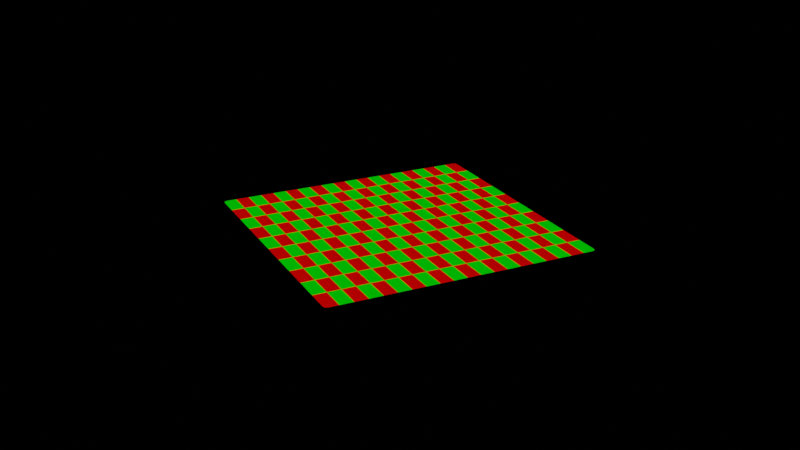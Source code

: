 # Source: CheckerProjection.blend  (saved by Blender 2.92.15; exported with 4.5.12 LTS)
import bpy
from mathutils import Matrix  # noqa: F401  (used for matrix-valued properties, if any)

bpy.ops.wm.read_factory_settings(use_empty=True)
scene = bpy.context.scene
scene.name = 'Scene'

# ---- collections
col_collection = bpy.data.collections.new('Collection'); scene.collection.children.link(col_collection)

# ---- materials (node trees are filled in below, after node groups)
mat_texture_shader_005 = bpy.data.materials.new('texture_shader.005')

# ---- material node trees
mat_texture_shader_005.use_nodes = True; mat_texture_shader_005.node_tree.nodes.clear()
_N = mat_texture_shader_005.node_tree.nodes; _L = mat_texture_shader_005.node_tree.links
n0 = _N.new('ShaderNodeBsdfPrincipled'); n0.name = 'Principled BSDF'; n0.location = (1800, 300)
n0.distribution = 'GGX'
n0.subsurface_method = 'BURLEY'
n0.inputs[1].default_value = 1.0
n0.inputs[3].default_value = 1.45
n0.inputs[28].default_value = 0.5
n1 = _N.new('ShaderNodeOutputMaterial'); n1.name = 'Material Output'; n1.location = (2100, 200)
n2 = _N.new('ShaderNodeTexCoord'); n2.name = 'Texture Coordinate'; n2.location = (1500, 250)
n3 = _N.new('ShaderNodeVectorMath'); n3.name = 'Vector Math'; n3.location = (0, 0)
n3.operation = 'MULTIPLY'
n3.inputs[1].default_value = (2.0, 1.0, 0.0)
n4 = _N.new('ShaderNodeTexChecker'); n4.name = 'Checker Texture'; n4.location = (1200, 250)
n4.inputs[1].default_value = (1.0, 0.0, 0.0, 1.0)
n4.inputs[2].default_value = (0.0, 1.0, 0.0, 1.0)
n4.inputs[3].default_value = 10.0
_L.new(n2.outputs[0], n3.inputs[0])
_L.new(n3.outputs[0], n4.inputs[0])
_L.new(n4.outputs[0], n0.inputs[27])
_L.new(n0.outputs[0], n1.inputs[0])
n1.is_active_output = True

# ---- world
world_world = bpy.data.worlds.new('World'); scene.world = world_world
world_world.use_nodes = True; world_world.node_tree.nodes.clear()
_N = world_world.node_tree.nodes; _L = world_world.node_tree.links
n0 = _N.new('ShaderNodeOutputWorld'); n0.name = 'World Output'; n0.location = (300, 300)
n1 = _N.new('ShaderNodeBackground'); n1.name = 'Background'; n1.location = (10, 300)
n1.inputs[0].default_value = (0.0, 0.0, 0.0, 1.0)
_L.new(n1.outputs[0], n0.inputs[0])
n0.is_active_output = True
world_world.color = (0.05088, 0.05088, 0.05088)
world_world.use_sun_shadow = False
world_world.sun_shadow_jitter_overblur = 0.0

# ---- cameras
cam_camera_001 = bpy.data.cameras.new('Camera.001')

# ---- lights
light_sun = bpy.data.lights.new('Sun', 'SUN')
light_sun.transmission_factor = 0.0
light_sun.energy = 1.0
light_sun.shadow_soft_size = 0.125

# ---- meshes
me_new_mesh_002 = bpy.data.meshes.new('new_mesh.002')
me_new_mesh_002.from_pydata([(-1.0, -1.0, 0.0), (-1.0, -0.95, 0.0), (-1.0, -0.9, 0.0), (-1.0, -0.85, 0.0), (-1.0, -0.8, 0.0), (-1.0, -0.75, 0.0), (-1.0, -0.7, 0.0), (-1.0, -0.65, 0.0), (-1.0, -0.6, 0.0), (-1.0, -0.55, 0.0), (-1.0, -0.5, 0.0), (-1.0, -0.45, 0.0), (-1.0, -0.4, 0.0), (-1.0, -0.35, 0.0), (-1.0, -0.3, 0.0), (-1.0, -0.25, 0.0), (-1.0, -0.2, 0.0), (-1.0, -0.15, 0.0), (-1.0, -0.1, 0.0), (-1.0, -0.05, 0.0), (-1.0, 0.0, 0.0), (-1.0, 0.05, 0.0), (-1.0, 0.1, 0.0), (-1.0, 0.15, 0.0), (-1.0, 0.2, 0.0), (-1.0, 0.25, 0.0), (-1.0, 0.3, 0.0), (-1.0, 0.35, 0.0), (-1.0, 0.4, 0.0), (-1.0, 0.45, 0.0), (-1.0, 0.5, 0.0), (-1.0, 0.55, 0.0), (-1.0, 0.6, 0.0), (-1.0, 0.65, 0.0), (-1.0, 0.7, 0.0), (-1.0, 0.75, 0.0), (-1.0, 0.8, 0.0), (-1.0, 0.85, 0.0), (-1.0, 0.9, 0.0), (-1.0, 0.95, 0.0), (-1.0, 1.0, 0.0), (-0.95, -1.0, 0.0), (-0.95, -0.95, 0.0), (-0.95, -0.9, 0.0), (-0.95, -0.85, 0.0), (-0.95, -0.8, 0.0), (-0.95, -0.75, 0.0), (-0.95, -0.7, 0.0), (-0.95, -0.65, 0.0), (-0.95, -0.6, 0.0), (-0.95, -0.55, 0.0), (-0.95, -0.5, 0.0), (-0.95, -0.45, 0.0), (-0.95, -0.4, 0.0), (-0.95, -0.35, 0.0), (-0.95, -0.3, 0.0), (-0.95, -0.25, 0.0), (-0.95, -0.2, 0.0), (-0.95, -0.15, 0.0), (-0.95, -0.1, 0.0), (-0.95, -0.05, 0.0), (-0.95, 0.0, 0.0), (-0.95, 0.05, 0.0), (-0.95, 0.1, 0.0), (-0.95, 0.15, 0.0), (-0.95, 0.2, 0.0), (-0.95, 0.25, 0.0), (-0.95, 0.3, 0.0), (-0.95, 0.35, 0.0), (-0.95, 0.4, 0.0), (-0.95, 0.45, 0.0), (-0.95, 0.5, 0.0), (-0.95, 0.55, 0.0), (-0.95, 0.6, 0.0), (-0.95, 0.65, 0.0), (-0.95, 0.7, 0.0), (-0.95, 0.75, 0.0), (-0.95, 0.8, 0.0), (-0.95, 0.85, 0.0), (-0.95, 0.9, 0.0), (-0.95, 0.95, 0.0), (-0.95, 1.0, 0.0), (-0.9, -1.0, 0.0), (-0.9, -0.95, 0.0), (-0.9, -0.9, 0.0), (-0.9, -0.85, 0.0), (-0.9, -0.8, 0.0), (-0.9, -0.75, 0.0), (-0.9, -0.7, 0.0), (-0.9, -0.65, 0.0), (-0.9, -0.6, 0.0), (-0.9, -0.55, 0.0), (-0.9, -0.5, 0.0), (-0.9, -0.45, 0.0), (-0.9, -0.4, 0.0), (-0.9, -0.35, 0.0), (-0.9, -0.3, 0.0), (-0.9, -0.25, 0.0), (-0.9, -0.2, 0.0), (-0.9, -0.15, 0.0), (-0.9, -0.1, 0.0), (-0.9, -0.05, 0.0), (-0.9, 0.0, 0.0), (-0.9, 0.05, 0.0), (-0.9, 0.1, 0.0), (-0.9, 0.15, 0.0), (-0.9, 0.2, 0.0), (-0.9, 0.25, 0.0), (-0.9, 0.3, 0.0), (-0.9, 0.35, 0.0), (-0.9, 0.4, 0.0), (-0.9, 0.45, 0.0), (-0.9, 0.5, 0.0), (-0.9, 0.55, 0.0), (-0.9, 0.6, 0.0), (-0.9, 0.65, 0.0), (-0.9, 0.7, 0.0), (-0.9, 0.75, 0.0), (-0.9, 0.8, 0.0), (-0.9, 0.85, 0.0), (-0.9, 0.9, 0.0), (-0.9, 0.95, 0.0), (-0.9, 1.0, 0.0), (-0.85, -1.0, 0.0), (-0.85, -0.95, 0.0), (-0.85, -0.9, 0.0), (-0.85, -0.85, 0.0), (-0.85, -0.8, 0.0), (-0.85, -0.75, 0.0), (-0.85, -0.7, 0.0), (-0.85, -0.65, 0.0), (-0.85, -0.6, 0.0), (-0.85, -0.55, 0.0), (-0.85, -0.5, 0.0), (-0.85, -0.45, 0.0), (-0.85, -0.4, 0.0), (-0.85, -0.35, 0.0), (-0.85, -0.3, 0.0), (-0.85, -0.25, 0.0), (-0.85, -0.2, 0.0), (-0.85, -0.15, 0.0), (-0.85, -0.1, 0.0), (-0.85, -0.05, 0.0), (-0.85, 0.0, 0.0), (-0.85, 0.05, 0.0), (-0.85, 0.1, 0.0), (-0.85, 0.15, 0.0), (-0.85, 0.2, 0.0), (-0.85, 0.25, 0.0), (-0.85, 0.3, 0.0), (-0.85, 0.35, 0.0), (-0.85, 0.4, 0.0), (-0.85, 0.45, 0.0), (-0.85, 0.5, 0.0), (-0.85, 0.55, 0.0), (-0.85, 0.6, 0.0), (-0.85, 0.65, 0.0), (-0.85, 0.7, 0.0), (-0.85, 0.75, 0.0), (-0.85, 0.8, 0.0), (-0.85, 0.85, 0.0), (-0.85, 0.9, 0.0), (-0.85, 0.95, 0.0), (-0.85, 1.0, 0.0), (-0.8, -1.0, 0.0), (-0.8, -0.95, 0.0), (-0.8, -0.9, 0.0), (-0.8, -0.85, 0.0), (-0.8, -0.8, 0.0), (-0.8, -0.75, 0.0), (-0.8, -0.7, 0.0), (-0.8, -0.65, 0.0), (-0.8, -0.6, 0.0), (-0.8, -0.55, 0.0), (-0.8, -0.5, 0.0), (-0.8, -0.45, 0.0), (-0.8, -0.4, 0.0), (-0.8, -0.35, 0.0), (-0.8, -0.3, 0.0), (-0.8, -0.25, 0.0), (-0.8, -0.2, 0.0), (-0.8, -0.15, 0.0), (-0.8, -0.1, 0.0), (-0.8, -0.05, 0.0), (-0.8, 0.0, 0.0), (-0.8, 0.05, 0.0), (-0.8, 0.1, 0.0), (-0.8, 0.15, 0.0), (-0.8, 0.2, 0.0), (-0.8, 0.25, 0.0), (-0.8, 0.3, 0.0), (-0.8, 0.35, 0.0), (-0.8, 0.4, 0.0), (-0.8, 0.45, 0.0), (-0.8, 0.5, 0.0), (-0.8, 0.55, 0.0), (-0.8, 0.6, 0.0), (-0.8, 0.65, 0.0), (-0.8, 0.7, 0.0), (-0.8, 0.75, 0.0), (-0.8, 0.8, 0.0), (-0.8, 0.85, 0.0), (-0.8, 0.9, 0.0), (-0.8, 0.95, 0.0), (-0.8, 1.0, 0.0), (-0.75, -1.0, 0.0), (-0.75, -0.95, 0.0), (-0.75, -0.9, 0.0), (-0.75, -0.85, 0.0), (-0.75, -0.8, 0.0), (-0.75, -0.75, 0.0), (-0.75, -0.7, 0.0), (-0.75, -0.65, 0.0), (-0.75, -0.6, 0.0), (-0.75, -0.55, 0.0), (-0.75, -0.5, 0.0), (-0.75, -0.45, 0.0), (-0.75, -0.4, 0.0), (-0.75, -0.35, 0.0), (-0.75, -0.3, 0.0), (-0.75, -0.25, 0.0), (-0.75, -0.2, 0.0), (-0.75, -0.15, 0.0), (-0.75, -0.1, 0.0), (-0.75, -0.05, 0.0), (-0.75, 0.0, 0.0), (-0.75, 0.05, 0.0), (-0.75, 0.1, 0.0), (-0.75, 0.15, 0.0), (-0.75, 0.2, 0.0), (-0.75, 0.25, 0.0), (-0.75, 0.3, 0.0), (-0.75, 0.35, 0.0), (-0.75, 0.4, 0.0), (-0.75, 0.45, 0.0), (-0.75, 0.5, 0.0), (-0.75, 0.55, 0.0), (-0.75, 0.6, 0.0), (-0.75, 0.65, 0.0), (-0.75, 0.7, 0.0), (-0.75, 0.75, 0.0), (-0.75, 0.8, 0.0), (-0.75, 0.85, 0.0), (-0.75, 0.9, 0.0), (-0.75, 0.95, 0.0), (-0.75, 1.0, 0.0), (-0.7, -1.0, 0.0), (-0.7, -0.95, 0.0), (-0.7, -0.9, 0.0), (-0.7, -0.85, 0.0), (-0.7, -0.8, 0.0), (-0.7, -0.75, 0.0), (-0.7, -0.7, 0.0), (-0.7, -0.65, 0.0), (-0.7, -0.6, 0.0), (-0.7, -0.55, 0.0), (-0.7, -0.5, 0.0), (-0.7, -0.45, 0.0), (-0.7, -0.4, 0.0), (-0.7, -0.35, 0.0), (-0.7, -0.3, 0.0), (-0.7, -0.25, 0.0), (-0.7, -0.2, 0.0), (-0.7, -0.15, 0.0), (-0.7, -0.1, 0.0), (-0.7, -0.05, 0.0), (-0.7, 0.0, 0.0), (-0.7, 0.05, 0.0), (-0.7, 0.1, 0.0), (-0.7, 0.15, 0.0), (-0.7, 0.2, 0.0), (-0.7, 0.25, 0.0), (-0.7, 0.3, 0.0), (-0.7, 0.35, 0.0), (-0.7, 0.4, 0.0), (-0.7, 0.45, 0.0), (-0.7, 0.5, 0.0), (-0.7, 0.55, 0.0), (-0.7, 0.6, 0.0), (-0.7, 0.65, 0.0), (-0.7, 0.7, 0.0), (-0.7, 0.75, 0.0), (-0.7, 0.8, 0.0), (-0.7, 0.85, 0.0), (-0.7, 0.9, 0.0), (-0.7, 0.95, 0.0), (-0.7, 1.0, 0.0), (-0.65, -1.0, 0.0), (-0.65, -0.95, 0.0), (-0.65, -0.9, 0.0), (-0.65, -0.85, 0.0), (-0.65, -0.8, 0.0), (-0.65, -0.75, 0.0), (-0.65, -0.7, 0.0), (-0.65, -0.65, 0.0), (-0.65, -0.6, 0.0), (-0.65, -0.55, 0.0), (-0.65, -0.5, 0.0), (-0.65, -0.45, 0.0), (-0.65, -0.4, 0.0), (-0.65, -0.35, 0.0), (-0.65, -0.3, 0.0), (-0.65, -0.25, 0.0), (-0.65, -0.2, 0.0), (-0.65, -0.15, 0.0), (-0.65, -0.1, 0.0), (-0.65, -0.05, 0.0), (-0.65, 0.0, 0.0), (-0.65, 0.05, 0.0), (-0.65, 0.1, 0.0), (-0.65, 0.15, 0.0), (-0.65, 0.2, 0.0), (-0.65, 0.25, 0.0), (-0.65, 0.3, 0.0), (-0.65, 0.35, 0.0), (-0.65, 0.4, 0.0), (-0.65, 0.45, 0.0), (-0.65, 0.5, 0.0), (-0.65, 0.55, 0.0), (-0.65, 0.6, 0.0), (-0.65, 0.65, 0.0), (-0.65, 0.7, 0.0), (-0.65, 0.75, 0.0), (-0.65, 0.8, 0.0), (-0.65, 0.85, 0.0), (-0.65, 0.9, 0.0), (-0.65, 0.95, 0.0), (-0.65, 1.0, 0.0), (-0.6, -1.0, 0.0), (-0.6, -0.95, 0.0), (-0.6, -0.9, 0.0), (-0.6, -0.85, 0.0), (-0.6, -0.8, 0.0), (-0.6, -0.75, 0.0), (-0.6, -0.7, 0.0), (-0.6, -0.65, 0.0), (-0.6, -0.6, 0.0), (-0.6, -0.55, 0.0), (-0.6, -0.5, 0.0), (-0.6, -0.45, 0.0), (-0.6, -0.4, 0.0), (-0.6, -0.35, 0.0), (-0.6, -0.3, 0.0), (-0.6, -0.25, 0.0), (-0.6, -0.2, 0.0), (-0.6, -0.15, 0.0), (-0.6, -0.1, 0.0), (-0.6, -0.05, 0.0), (-0.6, 0.0, 0.0), (-0.6, 0.05, 0.0), (-0.6, 0.1, 0.0), (-0.6, 0.15, 0.0), (-0.6, 0.2, 0.0), (-0.6, 0.25, 0.0), (-0.6, 0.3, 0.0), (-0.6, 0.35, 0.0), (-0.6, 0.4, 0.0), (-0.6, 0.45, 0.0), (-0.6, 0.5, 0.0), (-0.6, 0.55, 0.0), (-0.6, 0.6, 0.0), (-0.6, 0.65, 0.0), (-0.6, 0.7, 0.0), (-0.6, 0.75, 0.0), (-0.6, 0.8, 0.0), (-0.6, 0.85, 0.0), (-0.6, 0.9, 0.0), (-0.6, 0.95, 0.0), (-0.6, 1.0, 0.0), (-0.55, -1.0, 0.0), (-0.55, -0.95, 0.0), (-0.55, -0.9, 0.0), (-0.55, -0.85, 0.0), (-0.55, -0.8, 0.0), (-0.55, -0.75, 0.0), (-0.55, -0.7, 0.0), (-0.55, -0.65, 0.0), (-0.55, -0.6, 0.0), (-0.55, -0.55, 0.0), (-0.55, -0.5, 0.0), (-0.55, -0.45, 0.0), (-0.55, -0.4, 0.0), (-0.55, -0.35, 0.0), (-0.55, -0.3, 0.0), (-0.55, -0.25, 0.0), (-0.55, -0.2, 0.0), (-0.55, -0.15, 0.0), (-0.55, -0.1, 0.0), (-0.55, -0.05, 0.0), (-0.55, 0.0, 0.0), (-0.55, 0.05, 0.0), (-0.55, 0.1, 0.0), (-0.55, 0.15, 0.0), (-0.55, 0.2, 0.0), (-0.55, 0.25, 0.0), (-0.55, 0.3, 0.0), (-0.55, 0.35, 0.0), (-0.55, 0.4, 0.0), (-0.55, 0.45, 0.0), (-0.55, 0.5, 0.0), (-0.55, 0.55, 0.0), (-0.55, 0.6, 0.0), (-0.55, 0.65, 0.0), (-0.55, 0.7, 0.0), (-0.55, 0.75, 0.0), (-0.55, 0.8, 0.0), (-0.55, 0.85, 0.0), (-0.55, 0.9, 0.0), (-0.55, 0.95, 0.0), (-0.55, 1.0, 0.0), (-0.5, -1.0, 0.0), (-0.5, -0.95, 0.0), (-0.5, -0.9, 0.0), (-0.5, -0.85, 0.0), (-0.5, -0.8, 0.0), (-0.5, -0.75, 0.0), (-0.5, -0.7, 0.0), (-0.5, -0.65, 0.0), (-0.5, -0.6, 0.0), (-0.5, -0.55, 0.0), (-0.5, -0.5, 0.0), (-0.5, -0.45, 0.0), (-0.5, -0.4, 0.0), (-0.5, -0.35, 0.0), (-0.5, -0.3, 0.0), (-0.5, -0.25, 0.0), (-0.5, -0.2, 0.0), (-0.5, -0.15, 0.0), (-0.5, -0.1, 0.0), (-0.5, -0.05, 0.0), (-0.5, 0.0, 0.0), (-0.5, 0.05, 0.0), (-0.5, 0.1, 0.0), (-0.5, 0.15, 0.0), (-0.5, 0.2, 0.0), (-0.5, 0.25, 0.0), (-0.5, 0.3, 0.0), (-0.5, 0.35, 0.0), (-0.5, 0.4, 0.0), (-0.5, 0.45, 0.0), (-0.5, 0.5, 0.0), (-0.5, 0.55, 0.0), (-0.5, 0.6, 0.0), (-0.5, 0.65, 0.0), (-0.5, 0.7, 0.0), (-0.5, 0.75, 0.0), (-0.5, 0.8, 0.0), (-0.5, 0.85, 0.0), (-0.5, 0.9, 0.0), (-0.5, 0.95, 0.0), (-0.5, 1.0, 0.0), (-0.45, -1.0, 0.0), (-0.45, -0.95, 0.0), (-0.45, -0.9, 0.0), (-0.45, -0.85, 0.0), (-0.45, -0.8, 0.0), (-0.45, -0.75, 0.0), (-0.45, -0.7, 0.0), (-0.45, -0.65, 0.0), (-0.45, -0.6, 0.0), (-0.45, -0.55, 0.0), (-0.45, -0.5, 0.0), (-0.45, -0.45, 0.0), (-0.45, -0.4, 0.0), (-0.45, -0.35, 0.0), (-0.45, -0.3, 0.0), (-0.45, -0.25, 0.0), (-0.45, -0.2, 0.0), (-0.45, -0.15, 0.0), (-0.45, -0.1, 0.0), (-0.45, -0.05, 0.0), (-0.45, 0.0, 0.0), (-0.45, 0.05, 0.0), (-0.45, 0.1, 0.0), (-0.45, 0.15, 0.0), (-0.45, 0.2, 0.0), (-0.45, 0.25, 0.0), (-0.45, 0.3, 0.0), (-0.45, 0.35, 0.0), (-0.45, 0.4, 0.0), (-0.45, 0.45, 0.0), (-0.45, 0.5, 0.0), (-0.45, 0.55, 0.0), (-0.45, 0.6, 0.0), (-0.45, 0.65, 0.0), (-0.45, 0.7, 0.0), (-0.45, 0.75, 0.0), (-0.45, 0.8, 0.0), (-0.45, 0.85, 0.0), (-0.45, 0.9, 0.0), (-0.45, 0.95, 0.0), (-0.45, 1.0, 0.0), (-0.4, -1.0, 0.0), (-0.4, -0.95, 0.0), (-0.4, -0.9, 0.0), (-0.4, -0.85, 0.0), (-0.4, -0.8, 0.0), (-0.4, -0.75, 0.0), (-0.4, -0.7, 0.0), (-0.4, -0.65, 0.0), (-0.4, -0.6, 0.0), (-0.4, -0.55, 0.0), (-0.4, -0.5, 0.0), (-0.4, -0.45, 0.0), (-0.4, -0.4, 0.0), (-0.4, -0.35, 0.0), (-0.4, -0.3, 0.0), (-0.4, -0.25, 0.0), (-0.4, -0.2, 0.0), (-0.4, -0.15, 0.0), (-0.4, -0.1, 0.0), (-0.4, -0.05, 0.0), (-0.4, 0.0, 0.0), (-0.4, 0.05, 0.0), (-0.4, 0.1, 0.0), (-0.4, 0.15, 0.0), (-0.4, 0.2, 0.0), (-0.4, 0.25, 0.0), (-0.4, 0.3, 0.0), (-0.4, 0.35, 0.0), (-0.4, 0.4, 0.0), (-0.4, 0.45, 0.0), (-0.4, 0.5, 0.0), (-0.4, 0.55, 0.0), (-0.4, 0.6, 0.0), (-0.4, 0.65, 0.0), (-0.4, 0.7, 0.0), (-0.4, 0.75, 0.0), (-0.4, 0.8, 0.0), (-0.4, 0.85, 0.0), (-0.4, 0.9, 0.0), (-0.4, 0.95, 0.0), (-0.4, 1.0, 0.0), (-0.35, -1.0, 0.0), (-0.35, -0.95, 0.0), (-0.35, -0.9, 0.0), (-0.35, -0.85, 0.0), (-0.35, -0.8, 0.0), (-0.35, -0.75, 0.0), (-0.35, -0.7, 0.0), (-0.35, -0.65, 0.0), (-0.35, -0.6, 0.0), (-0.35, -0.55, 0.0), (-0.35, -0.5, 0.0), (-0.35, -0.45, 0.0), (-0.35, -0.4, 0.0), (-0.35, -0.35, 0.0), (-0.35, -0.3, 0.0), (-0.35, -0.25, 0.0), (-0.35, -0.2, 0.0), (-0.35, -0.15, 0.0), (-0.35, -0.1, 0.0), (-0.35, -0.05, 0.0), (-0.35, 0.0, 0.0), (-0.35, 0.05, 0.0), (-0.35, 0.1, 0.0), (-0.35, 0.15, 0.0), (-0.35, 0.2, 0.0), (-0.35, 0.25, 0.0), (-0.35, 0.3, 0.0), (-0.35, 0.35, 0.0), (-0.35, 0.4, 0.0), (-0.35, 0.45, 0.0), (-0.35, 0.5, 0.0), (-0.35, 0.55, 0.0), (-0.35, 0.6, 0.0), (-0.35, 0.65, 0.0), (-0.35, 0.7, 0.0), (-0.35, 0.75, 0.0), (-0.35, 0.8, 0.0), (-0.35, 0.85, 0.0), (-0.35, 0.9, 0.0), (-0.35, 0.95, 0.0), (-0.35, 1.0, 0.0), (-0.3, -1.0, 0.0), (-0.3, -0.95, 0.0), (-0.3, -0.9, 0.0), (-0.3, -0.85, 0.0), (-0.3, -0.8, 0.0), (-0.3, -0.75, 0.0), (-0.3, -0.7, 0.0), (-0.3, -0.65, 0.0), (-0.3, -0.6, 0.0), (-0.3, -0.55, 0.0), (-0.3, -0.5, 0.0), (-0.3, -0.45, 0.0), (-0.3, -0.4, 0.0), (-0.3, -0.35, 0.0), (-0.3, -0.3, 0.0), (-0.3, -0.25, 0.0), (-0.3, -0.2, 0.0), (-0.3, -0.15, 0.0), (-0.3, -0.1, 0.0), (-0.3, -0.05, 0.0), (-0.3, 0.0, 0.0), (-0.3, 0.05, 0.0), (-0.3, 0.1, 0.0), (-0.3, 0.15, 0.0), (-0.3, 0.2, 0.0), (-0.3, 0.25, 0.0), (-0.3, 0.3, 0.0), (-0.3, 0.35, 0.0), (-0.3, 0.4, 0.0), (-0.3, 0.45, 0.0), (-0.3, 0.5, 0.0), (-0.3, 0.55, 0.0), (-0.3, 0.6, 0.0), (-0.3, 0.65, 0.0), (-0.3, 0.7, 0.0), (-0.3, 0.75, 0.0), (-0.3, 0.8, 0.0), (-0.3, 0.85, 0.0), (-0.3, 0.9, 0.0), (-0.3, 0.95, 0.0), (-0.3, 1.0, 0.0), (-0.25, -1.0, 0.0), (-0.25, -0.95, 0.0), (-0.25, -0.9, 0.0), (-0.25, -0.85, 0.0), (-0.25, -0.8, 0.0), (-0.25, -0.75, 0.0), (-0.25, -0.7, 0.0), (-0.25, -0.65, 0.0), (-0.25, -0.6, 0.0), (-0.25, -0.55, 0.0), (-0.25, -0.5, 0.0), (-0.25, -0.45, 0.0), (-0.25, -0.4, 0.0), (-0.25, -0.35, 0.0), (-0.25, -0.3, 0.0), (-0.25, -0.25, 0.0), (-0.25, -0.2, 0.0), (-0.25, -0.15, 0.0), (-0.25, -0.1, 0.0), (-0.25, -0.05, 0.0), (-0.25, 0.0, 0.0), (-0.25, 0.05, 0.0), (-0.25, 0.1, 0.0), (-0.25, 0.15, 0.0), (-0.25, 0.2, 0.0), (-0.25, 0.25, 0.0), (-0.25, 0.3, 0.0), (-0.25, 0.35, 0.0), (-0.25, 0.4, 0.0), (-0.25, 0.45, 0.0), (-0.25, 0.5, 0.0), (-0.25, 0.55, 0.0), (-0.25, 0.6, 0.0), (-0.25, 0.65, 0.0), (-0.25, 0.7, 0.0), (-0.25, 0.75, 0.0), (-0.25, 0.8, 0.0), (-0.25, 0.85, 0.0), (-0.25, 0.9, 0.0), (-0.25, 0.95, 0.0), (-0.25, 1.0, 0.0), (-0.2, -1.0, 0.0), (-0.2, -0.95, 0.0), (-0.2, -0.9, 0.0), (-0.2, -0.85, 0.0), (-0.2, -0.8, 0.0), (-0.2, -0.75, 0.0), (-0.2, -0.7, 0.0), (-0.2, -0.65, 0.0), (-0.2, -0.6, 0.0), (-0.2, -0.55, 0.0), (-0.2, -0.5, 0.0), (-0.2, -0.45, 0.0), (-0.2, -0.4, 0.0), (-0.2, -0.35, 0.0), (-0.2, -0.3, 0.0), (-0.2, -0.25, 0.0), (-0.2, -0.2, 0.0), (-0.2, -0.15, 0.0), (-0.2, -0.1, 0.0), (-0.2, -0.05, 0.0), (-0.2, 0.0, 0.0), (-0.2, 0.05, 0.0), (-0.2, 0.1, 0.0), (-0.2, 0.15, 0.0), (-0.2, 0.2, 0.0), (-0.2, 0.25, 0.0), (-0.2, 0.3, 0.0), (-0.2, 0.35, 0.0), (-0.2, 0.4, 0.0), (-0.2, 0.45, 0.0), (-0.2, 0.5, 0.0), (-0.2, 0.55, 0.0), (-0.2, 0.6, 0.0), (-0.2, 0.65, 0.0), (-0.2, 0.7, 0.0), (-0.2, 0.75, 0.0), (-0.2, 0.8, 0.0), (-0.2, 0.85, 0.0), (-0.2, 0.9, 0.0), (-0.2, 0.95, 0.0), (-0.2, 1.0, 0.0), (-0.15, -1.0, 0.0), (-0.15, -0.95, 0.0), (-0.15, -0.9, 0.0), (-0.15, -0.85, 0.0), (-0.15, -0.8, 0.0), (-0.15, -0.75, 0.0), (-0.15, -0.7, 0.0), (-0.15, -0.65, 0.0), (-0.15, -0.6, 0.0), (-0.15, -0.55, 0.0), (-0.15, -0.5, 0.0), (-0.15, -0.45, 0.0), (-0.15, -0.4, 0.0), (-0.15, -0.35, 0.0), (-0.15, -0.3, 0.0), (-0.15, -0.25, 0.0), (-0.15, -0.2, 0.0), (-0.15, -0.15, 0.0), (-0.15, -0.1, 0.0), (-0.15, -0.05, 0.0), (-0.15, 0.0, 0.0), (-0.15, 0.05, 0.0), (-0.15, 0.1, 0.0), (-0.15, 0.15, 0.0), (-0.15, 0.2, 0.0), (-0.15, 0.25, 0.0), (-0.15, 0.3, 0.0), (-0.15, 0.35, 0.0), (-0.15, 0.4, 0.0), (-0.15, 0.45, 0.0), (-0.15, 0.5, 0.0), (-0.15, 0.55, 0.0), (-0.15, 0.6, 0.0), (-0.15, 0.65, 0.0), (-0.15, 0.7, 0.0), (-0.15, 0.75, 0.0), (-0.15, 0.8, 0.0), (-0.15, 0.85, 0.0), (-0.15, 0.9, 0.0), (-0.15, 0.95, 0.0), (-0.15, 1.0, 0.0), (-0.1, -1.0, 0.0), (-0.1, -0.95, 0.0), (-0.1, -0.9, 0.0), (-0.1, -0.85, 0.0), (-0.1, -0.8, 0.0), (-0.1, -0.75, 0.0), (-0.1, -0.7, 0.0), (-0.1, -0.65, 0.0), (-0.1, -0.6, 0.0), (-0.1, -0.55, 0.0), (-0.1, -0.5, 0.0), (-0.1, -0.45, 0.0), (-0.1, -0.4, 0.0), (-0.1, -0.35, 0.0), (-0.1, -0.3, 0.0), (-0.1, -0.25, 0.0), (-0.1, -0.2, 0.0), (-0.1, -0.15, 0.0), (-0.1, -0.1, 0.0), (-0.1, -0.05, 0.0), (-0.1, 0.0, 0.0), (-0.1, 0.05, 0.0), (-0.1, 0.1, 0.0), (-0.1, 0.15, 0.0), (-0.1, 0.2, 0.0), (-0.1, 0.25, 0.0), (-0.1, 0.3, 0.0), (-0.1, 0.35, 0.0), (-0.1, 0.4, 0.0), (-0.1, 0.45, 0.0), (-0.1, 0.5, 0.0), (-0.1, 0.55, 0.0), (-0.1, 0.6, 0.0), (-0.1, 0.65, 0.0), (-0.1, 0.7, 0.0), (-0.1, 0.75, 0.0), (-0.1, 0.8, 0.0), (-0.1, 0.85, 0.0), (-0.1, 0.9, 0.0), (-0.1, 0.95, 0.0), (-0.1, 1.0, 0.0), (-0.05, -1.0, 0.0), (-0.05, -0.95, 0.0), (-0.05, -0.9, 0.0), (-0.05, -0.85, 0.0), (-0.05, -0.8, 0.0), (-0.05, -0.75, 0.0), (-0.05, -0.7, 0.0), (-0.05, -0.65, 0.0), (-0.05, -0.6, 0.0), (-0.05, -0.55, 0.0), (-0.05, -0.5, 0.0), (-0.05, -0.45, 0.0), (-0.05, -0.4, 0.0), (-0.05, -0.35, 0.0), (-0.05, -0.3, 0.0), (-0.05, -0.25, 0.0), (-0.05, -0.2, 0.0), (-0.05, -0.15, 0.0), (-0.05, -0.1, 0.0), (-0.05, -0.05, 0.0), (-0.05, 0.0, 0.0), (-0.05, 0.05, 0.0), (-0.05, 0.1, 0.0), (-0.05, 0.15, 0.0), (-0.05, 0.2, 0.0), (-0.05, 0.25, 0.0), (-0.05, 0.3, 0.0), (-0.05, 0.35, 0.0), (-0.05, 0.4, 0.0), (-0.05, 0.45, 0.0), (-0.05, 0.5, 0.0), (-0.05, 0.55, 0.0), (-0.05, 0.6, 0.0), (-0.05, 0.65, 0.0), (-0.05, 0.7, 0.0), (-0.05, 0.75, 0.0), (-0.05, 0.8, 0.0), (-0.05, 0.85, 0.0), (-0.05, 0.9, 0.0), (-0.05, 0.95, 0.0), (-0.05, 1.0, 0.0), (0.0, -1.0, 0.0), (0.0, -0.95, 0.0), (0.0, -0.9, 0.0), (0.0, -0.85, 0.0), (0.0, -0.8, 0.0), (0.0, -0.75, 0.0), (0.0, -0.7, 0.0), (0.0, -0.65, 0.0), (0.0, -0.6, 0.0), (0.0, -0.55, 0.0), (0.0, -0.5, 0.0), (0.0, -0.45, 0.0), (0.0, -0.4, 0.0), (0.0, -0.35, 0.0), (0.0, -0.3, 0.0), (0.0, -0.25, 0.0), (0.0, -0.2, 0.0), (0.0, -0.15, 0.0), (0.0, -0.1, 0.0), (0.0, -0.05, 0.0), (0.0, 0.0, 0.0), (0.0, 0.05, 0.0), (0.0, 0.1, 0.0), (0.0, 0.15, 0.0), (0.0, 0.2, 0.0), (0.0, 0.25, 0.0), (0.0, 0.3, 0.0), (0.0, 0.35, 0.0), (0.0, 0.4, 0.0), (0.0, 0.45, 0.0), (0.0, 0.5, 0.0), (0.0, 0.55, 0.0), (0.0, 0.6, 0.0), (0.0, 0.65, 0.0), (0.0, 0.7, 0.0), (0.0, 0.75, 0.0), (0.0, 0.8, 0.0), (0.0, 0.85, 0.0), (0.0, 0.9, 0.0), (0.0, 0.95, 0.0), (0.0, 1.0, 0.0), (0.05, -1.0, 0.0), (0.05, -0.95, 0.0), (0.05, -0.9, 0.0), (0.05, -0.85, 0.0), (0.05, -0.8, 0.0), (0.05, -0.75, 0.0), (0.05, -0.7, 0.0), (0.05, -0.65, 0.0), (0.05, -0.6, 0.0), (0.05, -0.55, 0.0), (0.05, -0.5, 0.0), (0.05, -0.45, 0.0), (0.05, -0.4, 0.0), (0.05, -0.35, 0.0), (0.05, -0.3, 0.0), (0.05, -0.25, 0.0), (0.05, -0.2, 0.0), (0.05, -0.15, 0.0), (0.05, -0.1, 0.0), (0.05, -0.05, 0.0), (0.05, 0.0, 0.0), (0.05, 0.05, 0.0), (0.05, 0.1, 0.0), (0.05, 0.15, 0.0), (0.05, 0.2, 0.0), (0.05, 0.25, 0.0), (0.05, 0.3, 0.0), (0.05, 0.35, 0.0), (0.05, 0.4, 0.0), (0.05, 0.45, 0.0), (0.05, 0.5, 0.0), (0.05, 0.55, 0.0), (0.05, 0.6, 0.0), (0.05, 0.65, 0.0), (0.05, 0.7, 0.0), (0.05, 0.75, 0.0), (0.05, 0.8, 0.0), (0.05, 0.85, 0.0), (0.05, 0.9, 0.0), (0.05, 0.95, 0.0), (0.05, 1.0, 0.0), (0.1, -1.0, 0.0), (0.1, -0.95, 0.0), (0.1, -0.9, 0.0), (0.1, -0.85, 0.0), (0.1, -0.8, 0.0), (0.1, -0.75, 0.0), (0.1, -0.7, 0.0), (0.1, -0.65, 0.0), (0.1, -0.6, 0.0), (0.1, -0.55, 0.0), (0.1, -0.5, 0.0), (0.1, -0.45, 0.0), (0.1, -0.4, 0.0), (0.1, -0.35, 0.0), (0.1, -0.3, 0.0), (0.1, -0.25, 0.0), (0.1, -0.2, 0.0), (0.1, -0.15, 0.0), (0.1, -0.1, 0.0), (0.1, -0.05, 0.0), (0.1, 0.0, 0.0), (0.1, 0.05, 0.0), (0.1, 0.1, 0.0), (0.1, 0.15, 0.0), (0.1, 0.2, 0.0), (0.1, 0.25, 0.0), (0.1, 0.3, 0.0), (0.1, 0.35, 0.0), (0.1, 0.4, 0.0), (0.1, 0.45, 0.0), (0.1, 0.5, 0.0), (0.1, 0.55, 0.0), (0.1, 0.6, 0.0), (0.1, 0.65, 0.0), (0.1, 0.7, 0.0), (0.1, 0.75, 0.0), (0.1, 0.8, 0.0), (0.1, 0.85, 0.0), (0.1, 0.9, 0.0), (0.1, 0.95, 0.0), (0.1, 1.0, 0.0), (0.15, -1.0, 0.0), (0.15, -0.95, 0.0), (0.15, -0.9, 0.0), (0.15, -0.85, 0.0), (0.15, -0.8, 0.0), (0.15, -0.75, 0.0), (0.15, -0.7, 0.0), (0.15, -0.65, 0.0), (0.15, -0.6, 0.0), (0.15, -0.55, 0.0), (0.15, -0.5, 0.0), (0.15, -0.45, 0.0), (0.15, -0.4, 0.0), (0.15, -0.35, 0.0), (0.15, -0.3, 0.0), (0.15, -0.25, 0.0), (0.15, -0.2, 0.0), (0.15, -0.15, 0.0), (0.15, -0.1, 0.0), (0.15, -0.05, 0.0), (0.15, 0.0, 0.0), (0.15, 0.05, 0.0), (0.15, 0.1, 0.0), (0.15, 0.15, 0.0), (0.15, 0.2, 0.0), (0.15, 0.25, 0.0), (0.15, 0.3, 0.0), (0.15, 0.35, 0.0), (0.15, 0.4, 0.0), (0.15, 0.45, 0.0), (0.15, 0.5, 0.0), (0.15, 0.55, 0.0), (0.15, 0.6, 0.0), (0.15, 0.65, 0.0), (0.15, 0.7, 0.0), (0.15, 0.75, 0.0), (0.15, 0.8, 0.0), (0.15, 0.85, 0.0), (0.15, 0.9, 0.0), (0.15, 0.95, 0.0), (0.15, 1.0, 0.0), (0.2, -1.0, 0.0), (0.2, -0.95, 0.0), (0.2, -0.9, 0.0), (0.2, -0.85, 0.0), (0.2, -0.8, 0.0), (0.2, -0.75, 0.0), (0.2, -0.7, 0.0), (0.2, -0.65, 0.0), (0.2, -0.6, 0.0), (0.2, -0.55, 0.0), (0.2, -0.5, 0.0), (0.2, -0.45, 0.0), (0.2, -0.4, 0.0), (0.2, -0.35, 0.0), (0.2, -0.3, 0.0), (0.2, -0.25, 0.0), (0.2, -0.2, 0.0), (0.2, -0.15, 0.0), (0.2, -0.1, 0.0), (0.2, -0.05, 0.0), (0.2, 0.0, 0.0), (0.2, 0.05, 0.0), (0.2, 0.1, 0.0), (0.2, 0.15, 0.0), (0.2, 0.2, 0.0), (0.2, 0.25, 0.0), (0.2, 0.3, 0.0), (0.2, 0.35, 0.0), (0.2, 0.4, 0.0), (0.2, 0.45, 0.0), (0.2, 0.5, 0.0), (0.2, 0.55, 0.0), (0.2, 0.6, 0.0), (0.2, 0.65, 0.0), (0.2, 0.7, 0.0), (0.2, 0.75, 0.0), (0.2, 0.8, 0.0), (0.2, 0.85, 0.0), (0.2, 0.9, 0.0), (0.2, 0.95, 0.0), (0.2, 1.0, 0.0), (0.25, -1.0, 0.0), (0.25, -0.95, 0.0), (0.25, -0.9, 0.0), (0.25, -0.85, 0.0), (0.25, -0.8, 0.0), (0.25, -0.75, 0.0), (0.25, -0.7, 0.0), (0.25, -0.65, 0.0), (0.25, -0.6, 0.0), (0.25, -0.55, 0.0), (0.25, -0.5, 0.0), (0.25, -0.45, 0.0), (0.25, -0.4, 0.0), (0.25, -0.35, 0.0), (0.25, -0.3, 0.0), (0.25, -0.25, 0.0), (0.25, -0.2, 0.0), (0.25, -0.15, 0.0), (0.25, -0.1, 0.0), (0.25, -0.05, 0.0), (0.25, 0.0, 0.0), (0.25, 0.05, 0.0), (0.25, 0.1, 0.0), (0.25, 0.15, 0.0), (0.25, 0.2, 0.0), (0.25, 0.25, 0.0), (0.25, 0.3, 0.0), (0.25, 0.35, 0.0), (0.25, 0.4, 0.0), (0.25, 0.45, 0.0), (0.25, 0.5, 0.0), (0.25, 0.55, 0.0), (0.25, 0.6, 0.0), (0.25, 0.65, 0.0), (0.25, 0.7, 0.0), (0.25, 0.75, 0.0), (0.25, 0.8, 0.0), (0.25, 0.85, 0.0), (0.25, 0.9, 0.0), (0.25, 0.95, 0.0), (0.25, 1.0, 0.0), (0.3, -1.0, 0.0), (0.3, -0.95, 0.0), (0.3, -0.9, 0.0), (0.3, -0.85, 0.0), (0.3, -0.8, 0.0), (0.3, -0.75, 0.0), (0.3, -0.7, 0.0), (0.3, -0.65, 0.0), (0.3, -0.6, 0.0), (0.3, -0.55, 0.0), (0.3, -0.5, 0.0), (0.3, -0.45, 0.0), (0.3, -0.4, 0.0), (0.3, -0.35, 0.0), (0.3, -0.3, 0.0), (0.3, -0.25, 0.0), (0.3, -0.2, 0.0), (0.3, -0.15, 0.0), (0.3, -0.1, 0.0), (0.3, -0.05, 0.0), (0.3, 0.0, 0.0), (0.3, 0.05, 0.0), (0.3, 0.1, 0.0), (0.3, 0.15, 0.0), (0.3, 0.2, 0.0), (0.3, 0.25, 0.0), (0.3, 0.3, 0.0), (0.3, 0.35, 0.0), (0.3, 0.4, 0.0), (0.3, 0.45, 0.0), (0.3, 0.5, 0.0), (0.3, 0.55, 0.0), (0.3, 0.6, 0.0), (0.3, 0.65, 0.0), (0.3, 0.7, 0.0), (0.3, 0.75, 0.0), (0.3, 0.8, 0.0), (0.3, 0.85, 0.0), (0.3, 0.9, 0.0), (0.3, 0.95, 0.0), (0.3, 1.0, 0.0), (0.35, -1.0, 0.0), (0.35, -0.95, 0.0), (0.35, -0.9, 0.0), (0.35, -0.85, 0.0), (0.35, -0.8, 0.0), (0.35, -0.75, 0.0), (0.35, -0.7, 0.0), (0.35, -0.65, 0.0), (0.35, -0.6, 0.0), (0.35, -0.55, 0.0), (0.35, -0.5, 0.0), (0.35, -0.45, 0.0), (0.35, -0.4, 0.0), (0.35, -0.35, 0.0), (0.35, -0.3, 0.0), (0.35, -0.25, 0.0), (0.35, -0.2, 0.0), (0.35, -0.15, 0.0), (0.35, -0.1, 0.0), (0.35, -0.05, 0.0), (0.35, 0.0, 0.0), (0.35, 0.05, 0.0), (0.35, 0.1, 0.0), (0.35, 0.15, 0.0), (0.35, 0.2, 0.0), (0.35, 0.25, 0.0), (0.35, 0.3, 0.0), (0.35, 0.35, 0.0), (0.35, 0.4, 0.0), (0.35, 0.45, 0.0), (0.35, 0.5, 0.0), (0.35, 0.55, 0.0), (0.35, 0.6, 0.0), (0.35, 0.65, 0.0), (0.35, 0.7, 0.0), (0.35, 0.75, 0.0), (0.35, 0.8, 0.0), (0.35, 0.85, 0.0), (0.35, 0.9, 0.0), (0.35, 0.95, 0.0), (0.35, 1.0, 0.0), (0.4, -1.0, 0.0), (0.4, -0.95, 0.0), (0.4, -0.9, 0.0), (0.4, -0.85, 0.0), (0.4, -0.8, 0.0), (0.4, -0.75, 0.0), (0.4, -0.7, 0.0), (0.4, -0.65, 0.0), (0.4, -0.6, 0.0), (0.4, -0.55, 0.0), (0.4, -0.5, 0.0), (0.4, -0.45, 0.0), (0.4, -0.4, 0.0), (0.4, -0.35, 0.0), (0.4, -0.3, 0.0), (0.4, -0.25, 0.0), (0.4, -0.2, 0.0), (0.4, -0.15, 0.0), (0.4, -0.1, 0.0), (0.4, -0.05, 0.0), (0.4, 0.0, 0.0), (0.4, 0.05, 0.0), (0.4, 0.1, 0.0), (0.4, 0.15, 0.0), (0.4, 0.2, 0.0), (0.4, 0.25, 0.0), (0.4, 0.3, 0.0), (0.4, 0.35, 0.0), (0.4, 0.4, 0.0), (0.4, 0.45, 0.0), (0.4, 0.5, 0.0), (0.4, 0.55, 0.0), (0.4, 0.6, 0.0), (0.4, 0.65, 0.0), (0.4, 0.7, 0.0), (0.4, 0.75, 0.0), (0.4, 0.8, 0.0), (0.4, 0.85, 0.0), (0.4, 0.9, 0.0), (0.4, 0.95, 0.0), (0.4, 1.0, 0.0), (0.45, -1.0, 0.0), (0.45, -0.95, 0.0), (0.45, -0.9, 0.0), (0.45, -0.85, 0.0), (0.45, -0.8, 0.0), (0.45, -0.75, 0.0), (0.45, -0.7, 0.0), (0.45, -0.65, 0.0), (0.45, -0.6, 0.0), (0.45, -0.55, 0.0), (0.45, -0.5, 0.0), (0.45, -0.45, 0.0), (0.45, -0.4, 0.0), (0.45, -0.35, 0.0), (0.45, -0.3, 0.0), (0.45, -0.25, 0.0), (0.45, -0.2, 0.0), (0.45, -0.15, 0.0), (0.45, -0.1, 0.0), (0.45, -0.05, 0.0), (0.45, 0.0, 0.0), (0.45, 0.05, 0.0), (0.45, 0.1, 0.0), (0.45, 0.15, 0.0), (0.45, 0.2, 0.0), (0.45, 0.25, 0.0), (0.45, 0.3, 0.0), (0.45, 0.35, 0.0), (0.45, 0.4, 0.0), (0.45, 0.45, 0.0), (0.45, 0.5, 0.0), (0.45, 0.55, 0.0), (0.45, 0.6, 0.0), (0.45, 0.65, 0.0), (0.45, 0.7, 0.0), (0.45, 0.75, 0.0), (0.45, 0.8, 0.0), (0.45, 0.85, 0.0), (0.45, 0.9, 0.0), (0.45, 0.95, 0.0), (0.45, 1.0, 0.0), (0.5, -1.0, 0.0), (0.5, -0.95, 0.0), (0.5, -0.9, 0.0), (0.5, -0.85, 0.0), (0.5, -0.8, 0.0), (0.5, -0.75, 0.0), (0.5, -0.7, 0.0), (0.5, -0.65, 0.0), (0.5, -0.6, 0.0), (0.5, -0.55, 0.0), (0.5, -0.5, 0.0), (0.5, -0.45, 0.0), (0.5, -0.4, 0.0), (0.5, -0.35, 0.0), (0.5, -0.3, 0.0), (0.5, -0.25, 0.0), (0.5, -0.2, 0.0), (0.5, -0.15, 0.0), (0.5, -0.1, 0.0), (0.5, -0.05, 0.0), (0.5, 0.0, 0.0), (0.5, 0.05, 0.0), (0.5, 0.1, 0.0), (0.5, 0.15, 0.0), (0.5, 0.2, 0.0), (0.5, 0.25, 0.0), (0.5, 0.3, 0.0), (0.5, 0.35, 0.0), (0.5, 0.4, 0.0), (0.5, 0.45, 0.0), (0.5, 0.5, 0.0), (0.5, 0.55, 0.0), (0.5, 0.6, 0.0), (0.5, 0.65, 0.0), (0.5, 0.7, 0.0), (0.5, 0.75, 0.0), (0.5, 0.8, 0.0), (0.5, 0.85, 0.0), (0.5, 0.9, 0.0), (0.5, 0.95, 0.0), (0.5, 1.0, 0.0), (0.55, -1.0, 0.0), (0.55, -0.95, 0.0), (0.55, -0.9, 0.0), (0.55, -0.85, 0.0), (0.55, -0.8, 0.0), (0.55, -0.75, 0.0), (0.55, -0.7, 0.0), (0.55, -0.65, 0.0), (0.55, -0.6, 0.0), (0.55, -0.55, 0.0), (0.55, -0.5, 0.0), (0.55, -0.45, 0.0), (0.55, -0.4, 0.0), (0.55, -0.35, 0.0), (0.55, -0.3, 0.0), (0.55, -0.25, 0.0), (0.55, -0.2, 0.0), (0.55, -0.15, 0.0), (0.55, -0.1, 0.0), (0.55, -0.05, 0.0), (0.55, 0.0, 0.0), (0.55, 0.05, 0.0), (0.55, 0.1, 0.0), (0.55, 0.15, 0.0), (0.55, 0.2, 0.0), (0.55, 0.25, 0.0), (0.55, 0.3, 0.0), (0.55, 0.35, 0.0), (0.55, 0.4, 0.0), (0.55, 0.45, 0.0), (0.55, 0.5, 0.0), (0.55, 0.55, 0.0), (0.55, 0.6, 0.0), (0.55, 0.65, 0.0), (0.55, 0.7, 0.0), (0.55, 0.75, 0.0), (0.55, 0.8, 0.0), (0.55, 0.85, 0.0), (0.55, 0.9, 0.0), (0.55, 0.95, 0.0), (0.55, 1.0, 0.0), (0.6, -1.0, 0.0), (0.6, -0.95, 0.0), (0.6, -0.9, 0.0), (0.6, -0.85, 0.0), (0.6, -0.8, 0.0), (0.6, -0.75, 0.0), (0.6, -0.7, 0.0), (0.6, -0.65, 0.0), (0.6, -0.6, 0.0), (0.6, -0.55, 0.0), (0.6, -0.5, 0.0), (0.6, -0.45, 0.0), (0.6, -0.4, 0.0), (0.6, -0.35, 0.0), (0.6, -0.3, 0.0), (0.6, -0.25, 0.0), (0.6, -0.2, 0.0), (0.6, -0.15, 0.0), (0.6, -0.1, 0.0), (0.6, -0.05, 0.0), (0.6, 0.0, 0.0), (0.6, 0.05, 0.0), (0.6, 0.1, 0.0), (0.6, 0.15, 0.0), (0.6, 0.2, 0.0), (0.6, 0.25, 0.0), (0.6, 0.3, 0.0), (0.6, 0.35, 0.0), (0.6, 0.4, 0.0), (0.6, 0.45, 0.0), (0.6, 0.5, 0.0), (0.6, 0.55, 0.0), (0.6, 0.6, 0.0), (0.6, 0.65, 0.0), (0.6, 0.7, 0.0), (0.6, 0.75, 0.0), (0.6, 0.8, 0.0), (0.6, 0.85, 0.0), (0.6, 0.9, 0.0), (0.6, 0.95, 0.0), (0.6, 1.0, 0.0), (0.65, -1.0, 0.0), (0.65, -0.95, 0.0), (0.65, -0.9, 0.0), (0.65, -0.85, 0.0), (0.65, -0.8, 0.0), (0.65, -0.75, 0.0), (0.65, -0.7, 0.0), (0.65, -0.65, 0.0), (0.65, -0.6, 0.0), (0.65, -0.55, 0.0), (0.65, -0.5, 0.0), (0.65, -0.45, 0.0), (0.65, -0.4, 0.0), (0.65, -0.35, 0.0), (0.65, -0.3, 0.0), (0.65, -0.25, 0.0), (0.65, -0.2, 0.0), (0.65, -0.15, 0.0), (0.65, -0.1, 0.0), (0.65, -0.05, 0.0), (0.65, 0.0, 0.0), (0.65, 0.05, 0.0), (0.65, 0.1, 0.0), (0.65, 0.15, 0.0), (0.65, 0.2, 0.0), (0.65, 0.25, 0.0), (0.65, 0.3, 0.0), (0.65, 0.35, 0.0), (0.65, 0.4, 0.0), (0.65, 0.45, 0.0), (0.65, 0.5, 0.0), (0.65, 0.55, 0.0), (0.65, 0.6, 0.0), (0.65, 0.65, 0.0), (0.65, 0.7, 0.0), (0.65, 0.75, 0.0), (0.65, 0.8, 0.0), (0.65, 0.85, 0.0), (0.65, 0.9, 0.0), (0.65, 0.95, 0.0), (0.65, 1.0, 0.0), (0.7, -1.0, 0.0), (0.7, -0.95, 0.0), (0.7, -0.9, 0.0), (0.7, -0.85, 0.0), (0.7, -0.8, 0.0), (0.7, -0.75, 0.0), (0.7, -0.7, 0.0), (0.7, -0.65, 0.0), (0.7, -0.6, 0.0), (0.7, -0.55, 0.0), (0.7, -0.5, 0.0), (0.7, -0.45, 0.0), (0.7, -0.4, 0.0), (0.7, -0.35, 0.0), (0.7, -0.3, 0.0), (0.7, -0.25, 0.0), (0.7, -0.2, 0.0), (0.7, -0.15, 0.0), (0.7, -0.1, 0.0), (0.7, -0.05, 0.0), (0.7, 0.0, 0.0), (0.7, 0.05, 0.0), (0.7, 0.1, 0.0), (0.7, 0.15, 0.0), (0.7, 0.2, 0.0), (0.7, 0.25, 0.0), (0.7, 0.3, 0.0), (0.7, 0.35, 0.0), (0.7, 0.4, 0.0), (0.7, 0.45, 0.0), (0.7, 0.5, 0.0), (0.7, 0.55, 0.0), (0.7, 0.6, 0.0), (0.7, 0.65, 0.0), (0.7, 0.7, 0.0), (0.7, 0.75, 0.0), (0.7, 0.8, 0.0), (0.7, 0.85, 0.0), (0.7, 0.9, 0.0), (0.7, 0.95, 0.0), (0.7, 1.0, 0.0), (0.75, -1.0, 0.0), (0.75, -0.95, 0.0), (0.75, -0.9, 0.0), (0.75, -0.85, 0.0), (0.75, -0.8, 0.0), (0.75, -0.75, 0.0), (0.75, -0.7, 0.0), (0.75, -0.65, 0.0), (0.75, -0.6, 0.0), (0.75, -0.55, 0.0), (0.75, -0.5, 0.0), (0.75, -0.45, 0.0), (0.75, -0.4, 0.0), (0.75, -0.35, 0.0), (0.75, -0.3, 0.0), (0.75, -0.25, 0.0), (0.75, -0.2, 0.0), (0.75, -0.15, 0.0), (0.75, -0.1, 0.0), (0.75, -0.05, 0.0), (0.75, 0.0, 0.0), (0.75, 0.05, 0.0), (0.75, 0.1, 0.0), (0.75, 0.15, 0.0), (0.75, 0.2, 0.0), (0.75, 0.25, 0.0), (0.75, 0.3, 0.0), (0.75, 0.35, 0.0), (0.75, 0.4, 0.0), (0.75, 0.45, 0.0), (0.75, 0.5, 0.0), (0.75, 0.55, 0.0), (0.75, 0.6, 0.0), (0.75, 0.65, 0.0), (0.75, 0.7, 0.0), (0.75, 0.75, 0.0), (0.75, 0.8, 0.0), (0.75, 0.85, 0.0), (0.75, 0.9, 0.0), (0.75, 0.95, 0.0), (0.75, 1.0, 0.0), (0.8, -1.0, 0.0), (0.8, -0.95, 0.0), (0.8, -0.9, 0.0), (0.8, -0.85, 0.0), (0.8, -0.8, 0.0), (0.8, -0.75, 0.0), (0.8, -0.7, 0.0), (0.8, -0.65, 0.0), (0.8, -0.6, 0.0), (0.8, -0.55, 0.0), (0.8, -0.5, 0.0), (0.8, -0.45, 0.0), (0.8, -0.4, 0.0), (0.8, -0.35, 0.0), (0.8, -0.3, 0.0), (0.8, -0.25, 0.0), (0.8, -0.2, 0.0), (0.8, -0.15, 0.0), (0.8, -0.1, 0.0), (0.8, -0.05, 0.0), (0.8, 0.0, 0.0), (0.8, 0.05, 0.0), (0.8, 0.1, 0.0), (0.8, 0.15, 0.0), (0.8, 0.2, 0.0), (0.8, 0.25, 0.0), (0.8, 0.3, 0.0), (0.8, 0.35, 0.0), (0.8, 0.4, 0.0), (0.8, 0.45, 0.0), (0.8, 0.5, 0.0), (0.8, 0.55, 0.0), (0.8, 0.6, 0.0), (0.8, 0.65, 0.0), (0.8, 0.7, 0.0), (0.8, 0.75, 0.0), (0.8, 0.8, 0.0), (0.8, 0.85, 0.0), (0.8, 0.9, 0.0), (0.8, 0.95, 0.0), (0.8, 1.0, 0.0), (0.85, -1.0, 0.0), (0.85, -0.95, 0.0), (0.85, -0.9, 0.0), (0.85, -0.85, 0.0), (0.85, -0.8, 0.0), (0.85, -0.75, 0.0), (0.85, -0.7, 0.0), (0.85, -0.65, 0.0), (0.85, -0.6, 0.0), (0.85, -0.55, 0.0), (0.85, -0.5, 0.0), (0.85, -0.45, 0.0), (0.85, -0.4, 0.0), (0.85, -0.35, 0.0), (0.85, -0.3, 0.0), (0.85, -0.25, 0.0), (0.85, -0.2, 0.0), (0.85, -0.15, 0.0), (0.85, -0.1, 0.0), (0.85, -0.05, 0.0), (0.85, 0.0, 0.0), (0.85, 0.05, 0.0), (0.85, 0.1, 0.0), (0.85, 0.15, 0.0), (0.85, 0.2, 0.0), (0.85, 0.25, 0.0), (0.85, 0.3, 0.0), (0.85, 0.35, 0.0), (0.85, 0.4, 0.0), (0.85, 0.45, 0.0), (0.85, 0.5, 0.0), (0.85, 0.55, 0.0), (0.85, 0.6, 0.0), (0.85, 0.65, 0.0), (0.85, 0.7, 0.0), (0.85, 0.75, 0.0), (0.85, 0.8, 0.0), (0.85, 0.85, 0.0), (0.85, 0.9, 0.0), (0.85, 0.95, 0.0), (0.85, 1.0, 0.0), (0.9, -1.0, 0.0), (0.9, -0.95, 0.0), (0.9, -0.9, 0.0), (0.9, -0.85, 0.0), (0.9, -0.8, 0.0), (0.9, -0.75, 0.0), (0.9, -0.7, 0.0), (0.9, -0.65, 0.0), (0.9, -0.6, 0.0), (0.9, -0.55, 0.0), (0.9, -0.5, 0.0), (0.9, -0.45, 0.0), (0.9, -0.4, 0.0), (0.9, -0.35, 0.0), (0.9, -0.3, 0.0), (0.9, -0.25, 0.0), (0.9, -0.2, 0.0), (0.9, -0.15, 0.0), (0.9, -0.1, 0.0), (0.9, -0.05, 0.0), (0.9, 0.0, 0.0), (0.9, 0.05, 0.0), (0.9, 0.1, 0.0), (0.9, 0.15, 0.0), (0.9, 0.2, 0.0), (0.9, 0.25, 0.0), (0.9, 0.3, 0.0), (0.9, 0.35, 0.0), (0.9, 0.4, 0.0), (0.9, 0.45, 0.0), (0.9, 0.5, 0.0), (0.9, 0.55, 0.0), (0.9, 0.6, 0.0), (0.9, 0.65, 0.0), (0.9, 0.7, 0.0), (0.9, 0.75, 0.0), (0.9, 0.8, 0.0), (0.9, 0.85, 0.0), (0.9, 0.9, 0.0), (0.9, 0.95, 0.0), (0.9, 1.0, 0.0), (0.95, -1.0, 0.0), (0.95, -0.95, 0.0), (0.95, -0.9, 0.0), (0.95, -0.85, 0.0), (0.95, -0.8, 0.0), (0.95, -0.75, 0.0), (0.95, -0.7, 0.0), (0.95, -0.65, 0.0), (0.95, -0.6, 0.0), (0.95, -0.55, 0.0), (0.95, -0.5, 0.0), (0.95, -0.45, 0.0), (0.95, -0.4, 0.0), (0.95, -0.35, 0.0), (0.95, -0.3, 0.0), (0.95, -0.25, 0.0), (0.95, -0.2, 0.0), (0.95, -0.15, 0.0), (0.95, -0.1, 0.0), (0.95, -0.05, 0.0), (0.95, 0.0, 0.0), (0.95, 0.05, 0.0), (0.95, 0.1, 0.0), (0.95, 0.15, 0.0), (0.95, 0.2, 0.0), (0.95, 0.25, 0.0), (0.95, 0.3, 0.0), (0.95, 0.35, 0.0), (0.95, 0.4, 0.0), (0.95, 0.45, 0.0), (0.95, 0.5, 0.0), (0.95, 0.55, 0.0), (0.95, 0.6, 0.0), (0.95, 0.65, 0.0), (0.95, 0.7, 0.0), (0.95, 0.75, 0.0), (0.95, 0.8, 0.0), (0.95, 0.85, 0.0), (0.95, 0.9, 0.0), (0.95, 0.95, 0.0), (0.95, 1.0, 0.0), (1.0, -1.0, 0.0), (1.0, -0.95, 0.0), (1.0, -0.9, 0.0), (1.0, -0.85, 0.0), (1.0, -0.8, 0.0), (1.0, -0.75, 0.0), (1.0, -0.7, 0.0), (1.0, -0.65, 0.0), (1.0, -0.6, 0.0), (1.0, -0.55, 0.0), (1.0, -0.5, 0.0), (1.0, -0.45, 0.0), (1.0, -0.4, 0.0), (1.0, -0.35, 0.0), (1.0, -0.3, 0.0), (1.0, -0.25, 0.0), (1.0, -0.2, 0.0), (1.0, -0.15, 0.0), (1.0, -0.1, 0.0), (1.0, -0.05, 0.0), (1.0, 0.0, 0.0), (1.0, 0.05, 0.0), (1.0, 0.1, 0.0), (1.0, 0.15, 0.0), (1.0, 0.2, 0.0), (1.0, 0.25, 0.0), (1.0, 0.3, 0.0), (1.0, 0.35, 0.0), (1.0, 0.4, 0.0), (1.0, 0.45, 0.0), (1.0, 0.5, 0.0), (1.0, 0.55, 0.0), (1.0, 0.6, 0.0), (1.0, 0.65, 0.0), (1.0, 0.7, 0.0), (1.0, 0.75, 0.0), (1.0, 0.8, 0.0), (1.0, 0.85, 0.0), (1.0, 0.9, 0.0), (1.0, 0.95, 0.0), (1.0, 1.0, 0.0)], [], [(0, 1, 42, 41), (41, 42, 83, 82), (82, 83, 124, 123), (123, 124, 165, 164), (164, 165, 206, 205), (205, 206, 247, 246), (246, 247, 288, 287), (287, 288, 329, 328), (328, 329, 370, 369), (369, 370, 411, 410), (410, 411, 452, 451), (451, 452, 493, 492), (492, 493, 534, 533), (533, 534, 575, 574), (574, 575, 616, 615), (615, 616, 657, 656), (656, 657, 698, 697), (697, 698, 739, 738), (738, 739, 780, 779), (779, 780, 821, 820), (820, 821, 862, 861), (861, 862, 903, 902), (902, 903, 944, 943), (943, 944, 985, 984), (984, 985, 1026, 1025), (1025, 1026, 1067, 1066), (1066, 1067, 1108, 1107), (1107, 1108, 1149, 1148), (1148, 1149, 1190, 1189), (1189, 1190, 1231, 1230), (1230, 1231, 1272, 1271), (1271, 1272, 1313, 1312), (1312, 1313, 1354, 1353), (1353, 1354, 1395, 1394), (1394, 1395, 1436, 1435), (1435, 1436, 1477, 1476), (1476, 1477, 1518, 1517), (1517, 1518, 1559, 1558), (1558, 1559, 1600, 1599), (1599, 1600, 1641, 1640), (1, 2, 43, 42), (42, 43, 84, 83), (83, 84, 125, 124), (124, 125, 166, 165), (165, 166, 207, 206), (206, 207, 248, 247), (247, 248, 289, 288), (288, 289, 330, 329), (329, 330, 371, 370), (370, 371, 412, 411), (411, 412, 453, 452), (452, 453, 494, 493), (493, 494, 535, 534), (534, 535, 576, 575), (575, 576, 617, 616), (616, 617, 658, 657), (657, 658, 699, 698), (698, 699, 740, 739), (739, 740, 781, 780), (780, 781, 822, 821), (821, 822, 863, 862), (862, 863, 904, 903), (903, 904, 945, 944), (944, 945, 986, 985), (985, 986, 1027, 1026), (1026, 1027, 1068, 1067), (1067, 1068, 1109, 1108), (1108, 1109, 1150, 1149), (1149, 1150, 1191, 1190), (1190, 1191, 1232, 1231), (1231, 1232, 1273, 1272), (1272, 1273, 1314, 1313), (1313, 1314, 1355, 1354), (1354, 1355, 1396, 1395), (1395, 1396, 1437, 1436), (1436, 1437, 1478, 1477), (1477, 1478, 1519, 1518), (1518, 1519, 1560, 1559), (1559, 1560, 1601, 1600), (1600, 1601, 1642, 1641), (2, 3, 44, 43), (43, 44, 85, 84), (84, 85, 126, 125), (125, 126, 167, 166), (166, 167, 208, 207), (207, 208, 249, 248), (248, 249, 290, 289), (289, 290, 331, 330), (330, 331, 372, 371), (371, 372, 413, 412), (412, 413, 454, 453), (453, 454, 495, 494), (494, 495, 536, 535), (535, 536, 577, 576), (576, 577, 618, 617), (617, 618, 659, 658), (658, 659, 700, 699), (699, 700, 741, 740), (740, 741, 782, 781), (781, 782, 823, 822), (822, 823, 864, 863), (863, 864, 905, 904), (904, 905, 946, 945), (945, 946, 987, 986), (986, 987, 1028, 1027), (1027, 1028, 1069, 1068), (1068, 1069, 1110, 1109), (1109, 1110, 1151, 1150), (1150, 1151, 1192, 1191), (1191, 1192, 1233, 1232), (1232, 1233, 1274, 1273), (1273, 1274, 1315, 1314), (1314, 1315, 1356, 1355), (1355, 1356, 1397, 1396), (1396, 1397, 1438, 1437), (1437, 1438, 1479, 1478), (1478, 1479, 1520, 1519), (1519, 1520, 1561, 1560), (1560, 1561, 1602, 1601), (1601, 1602, 1643, 1642), (3, 4, 45, 44), (44, 45, 86, 85), (85, 86, 127, 126), (126, 127, 168, 167), (167, 168, 209, 208), (208, 209, 250, 249), (249, 250, 291, 290), (290, 291, 332, 331), (331, 332, 373, 372), (372, 373, 414, 413), (413, 414, 455, 454), (454, 455, 496, 495), (495, 496, 537, 536), (536, 537, 578, 577), (577, 578, 619, 618), (618, 619, 660, 659), (659, 660, 701, 700), (700, 701, 742, 741), (741, 742, 783, 782), (782, 783, 824, 823), (823, 824, 865, 864), (864, 865, 906, 905), (905, 906, 947, 946), (946, 947, 988, 987), (987, 988, 1029, 1028), (1028, 1029, 1070, 1069), (1069, 1070, 1111, 1110), (1110, 1111, 1152, 1151), (1151, 1152, 1193, 1192), (1192, 1193, 1234, 1233), (1233, 1234, 1275, 1274), (1274, 1275, 1316, 1315), (1315, 1316, 1357, 1356), (1356, 1357, 1398, 1397), (1397, 1398, 1439, 1438), (1438, 1439, 1480, 1479), (1479, 1480, 1521, 1520), (1520, 1521, 1562, 1561), (1561, 1562, 1603, 1602), (1602, 1603, 1644, 1643), (4, 5, 46, 45), (45, 46, 87, 86), (86, 87, 128, 127), (127, 128, 169, 168), (168, 169, 210, 209), (209, 210, 251, 250), (250, 251, 292, 291), (291, 292, 333, 332), (332, 333, 374, 373), (373, 374, 415, 414), (414, 415, 456, 455), (455, 456, 497, 496), (496, 497, 538, 537), (537, 538, 579, 578), (578, 579, 620, 619), (619, 620, 661, 660), (660, 661, 702, 701), (701, 702, 743, 742), (742, 743, 784, 783), (783, 784, 825, 824), (824, 825, 866, 865), (865, 866, 907, 906), (906, 907, 948, 947), (947, 948, 989, 988), (988, 989, 1030, 1029), (1029, 1030, 1071, 1070), (1070, 1071, 1112, 1111), (1111, 1112, 1153, 1152), (1152, 1153, 1194, 1193), (1193, 1194, 1235, 1234), (1234, 1235, 1276, 1275), (1275, 1276, 1317, 1316), (1316, 1317, 1358, 1357), (1357, 1358, 1399, 1398), (1398, 1399, 1440, 1439), (1439, 1440, 1481, 1480), (1480, 1481, 1522, 1521), (1521, 1522, 1563, 1562), (1562, 1563, 1604, 1603), (1603, 1604, 1645, 1644), (5, 6, 47, 46), (46, 47, 88, 87), (87, 88, 129, 128), (128, 129, 170, 169), (169, 170, 211, 210), (210, 211, 252, 251), (251, 252, 293, 292), (292, 293, 334, 333), (333, 334, 375, 374), (374, 375, 416, 415), (415, 416, 457, 456), (456, 457, 498, 497), (497, 498, 539, 538), (538, 539, 580, 579), (579, 580, 621, 620), (620, 621, 662, 661), (661, 662, 703, 702), (702, 703, 744, 743), (743, 744, 785, 784), (784, 785, 826, 825), (825, 826, 867, 866), (866, 867, 908, 907), (907, 908, 949, 948), (948, 949, 990, 989), (989, 990, 1031, 1030), (1030, 1031, 1072, 1071), (1071, 1072, 1113, 1112), (1112, 1113, 1154, 1153), (1153, 1154, 1195, 1194), (1194, 1195, 1236, 1235), (1235, 1236, 1277, 1276), (1276, 1277, 1318, 1317), (1317, 1318, 1359, 1358), (1358, 1359, 1400, 1399), (1399, 1400, 1441, 1440), (1440, 1441, 1482, 1481), (1481, 1482, 1523, 1522), (1522, 1523, 1564, 1563), (1563, 1564, 1605, 1604), (1604, 1605, 1646, 1645), (6, 7, 48, 47), (47, 48, 89, 88), (88, 89, 130, 129), (129, 130, 171, 170), (170, 171, 212, 211), (211, 212, 253, 252), (252, 253, 294, 293), (293, 294, 335, 334), (334, 335, 376, 375), (375, 376, 417, 416), (416, 417, 458, 457), (457, 458, 499, 498), (498, 499, 540, 539), (539, 540, 581, 580), (580, 581, 622, 621), (621, 622, 663, 662), (662, 663, 704, 703), (703, 704, 745, 744), (744, 745, 786, 785), (785, 786, 827, 826), (826, 827, 868, 867), (867, 868, 909, 908), (908, 909, 950, 949), (949, 950, 991, 990), (990, 991, 1032, 1031), (1031, 1032, 1073, 1072), (1072, 1073, 1114, 1113), (1113, 1114, 1155, 1154), (1154, 1155, 1196, 1195), (1195, 1196, 1237, 1236), (1236, 1237, 1278, 1277), (1277, 1278, 1319, 1318), (1318, 1319, 1360, 1359), (1359, 1360, 1401, 1400), (1400, 1401, 1442, 1441), (1441, 1442, 1483, 1482), (1482, 1483, 1524, 1523), (1523, 1524, 1565, 1564), (1564, 1565, 1606, 1605), (1605, 1606, 1647, 1646), (7, 8, 49, 48), (48, 49, 90, 89), (89, 90, 131, 130), (130, 131, 172, 171), (171, 172, 213, 212), (212, 213, 254, 253), (253, 254, 295, 294), (294, 295, 336, 335), (335, 336, 377, 376), (376, 377, 418, 417), (417, 418, 459, 458), (458, 459, 500, 499), (499, 500, 541, 540), (540, 541, 582, 581), (581, 582, 623, 622), (622, 623, 664, 663), (663, 664, 705, 704), (704, 705, 746, 745), (745, 746, 787, 786), (786, 787, 828, 827), (827, 828, 869, 868), (868, 869, 910, 909), (909, 910, 951, 950), (950, 951, 992, 991), (991, 992, 1033, 1032), (1032, 1033, 1074, 1073), (1073, 1074, 1115, 1114), (1114, 1115, 1156, 1155), (1155, 1156, 1197, 1196), (1196, 1197, 1238, 1237), (1237, 1238, 1279, 1278), (1278, 1279, 1320, 1319), (1319, 1320, 1361, 1360), (1360, 1361, 1402, 1401), (1401, 1402, 1443, 1442), (1442, 1443, 1484, 1483), (1483, 1484, 1525, 1524), (1524, 1525, 1566, 1565), (1565, 1566, 1607, 1606), (1606, 1607, 1648, 1647), (8, 9, 50, 49), (49, 50, 91, 90), (90, 91, 132, 131), (131, 132, 173, 172), (172, 173, 214, 213), (213, 214, 255, 254), (254, 255, 296, 295), (295, 296, 337, 336), (336, 337, 378, 377), (377, 378, 419, 418), (418, 419, 460, 459), (459, 460, 501, 500), (500, 501, 542, 541), (541, 542, 583, 582), (582, 583, 624, 623), (623, 624, 665, 664), (664, 665, 706, 705), (705, 706, 747, 746), (746, 747, 788, 787), (787, 788, 829, 828), (828, 829, 870, 869), (869, 870, 911, 910), (910, 911, 952, 951), (951, 952, 993, 992), (992, 993, 1034, 1033), (1033, 1034, 1075, 1074), (1074, 1075, 1116, 1115), (1115, 1116, 1157, 1156), (1156, 1157, 1198, 1197), (1197, 1198, 1239, 1238), (1238, 1239, 1280, 1279), (1279, 1280, 1321, 1320), (1320, 1321, 1362, 1361), (1361, 1362, 1403, 1402), (1402, 1403, 1444, 1443), (1443, 1444, 1485, 1484), (1484, 1485, 1526, 1525), (1525, 1526, 1567, 1566), (1566, 1567, 1608, 1607), (1607, 1608, 1649, 1648), (9, 10, 51, 50), (50, 51, 92, 91), (91, 92, 133, 132), (132, 133, 174, 173), (173, 174, 215, 214), (214, 215, 256, 255), (255, 256, 297, 296), (296, 297, 338, 337), (337, 338, 379, 378), (378, 379, 420, 419), (419, 420, 461, 460), (460, 461, 502, 501), (501, 502, 543, 542), (542, 543, 584, 583), (583, 584, 625, 624), (624, 625, 666, 665), (665, 666, 707, 706), (706, 707, 748, 747), (747, 748, 789, 788), (788, 789, 830, 829), (829, 830, 871, 870), (870, 871, 912, 911), (911, 912, 953, 952), (952, 953, 994, 993), (993, 994, 1035, 1034), (1034, 1035, 1076, 1075), (1075, 1076, 1117, 1116), (1116, 1117, 1158, 1157), (1157, 1158, 1199, 1198), (1198, 1199, 1240, 1239), (1239, 1240, 1281, 1280), (1280, 1281, 1322, 1321), (1321, 1322, 1363, 1362), (1362, 1363, 1404, 1403), (1403, 1404, 1445, 1444), (1444, 1445, 1486, 1485), (1485, 1486, 1527, 1526), (1526, 1527, 1568, 1567), (1567, 1568, 1609, 1608), (1608, 1609, 1650, 1649), (10, 11, 52, 51), (51, 52, 93, 92), (92, 93, 134, 133), (133, 134, 175, 174), (174, 175, 216, 215), (215, 216, 257, 256), (256, 257, 298, 297), (297, 298, 339, 338), (338, 339, 380, 379), (379, 380, 421, 420), (420, 421, 462, 461), (461, 462, 503, 502), (502, 503, 544, 543), (543, 544, 585, 584), (584, 585, 626, 625), (625, 626, 667, 666), (666, 667, 708, 707), (707, 708, 749, 748), (748, 749, 790, 789), (789, 790, 831, 830), (830, 831, 872, 871), (871, 872, 913, 912), (912, 913, 954, 953), (953, 954, 995, 994), (994, 995, 1036, 1035), (1035, 1036, 1077, 1076), (1076, 1077, 1118, 1117), (1117, 1118, 1159, 1158), (1158, 1159, 1200, 1199), (1199, 1200, 1241, 1240), (1240, 1241, 1282, 1281), (1281, 1282, 1323, 1322), (1322, 1323, 1364, 1363), (1363, 1364, 1405, 1404), (1404, 1405, 1446, 1445), (1445, 1446, 1487, 1486), (1486, 1487, 1528, 1527), (1527, 1528, 1569, 1568), (1568, 1569, 1610, 1609), (1609, 1610, 1651, 1650), (11, 12, 53, 52), (52, 53, 94, 93), (93, 94, 135, 134), (134, 135, 176, 175), (175, 176, 217, 216), (216, 217, 258, 257), (257, 258, 299, 298), (298, 299, 340, 339), (339, 340, 381, 380), (380, 381, 422, 421), (421, 422, 463, 462), (462, 463, 504, 503), (503, 504, 545, 544), (544, 545, 586, 585), (585, 586, 627, 626), (626, 627, 668, 667), (667, 668, 709, 708), (708, 709, 750, 749), (749, 750, 791, 790), (790, 791, 832, 831), (831, 832, 873, 872), (872, 873, 914, 913), (913, 914, 955, 954), (954, 955, 996, 995), (995, 996, 1037, 1036), (1036, 1037, 1078, 1077), (1077, 1078, 1119, 1118), (1118, 1119, 1160, 1159), (1159, 1160, 1201, 1200), (1200, 1201, 1242, 1241), (1241, 1242, 1283, 1282), (1282, 1283, 1324, 1323), (1323, 1324, 1365, 1364), (1364, 1365, 1406, 1405), (1405, 1406, 1447, 1446), (1446, 1447, 1488, 1487), (1487, 1488, 1529, 1528), (1528, 1529, 1570, 1569), (1569, 1570, 1611, 1610), (1610, 1611, 1652, 1651), (12, 13, 54, 53), (53, 54, 95, 94), (94, 95, 136, 135), (135, 136, 177, 176), (176, 177, 218, 217), (217, 218, 259, 258), (258, 259, 300, 299), (299, 300, 341, 340), (340, 341, 382, 381), (381, 382, 423, 422), (422, 423, 464, 463), (463, 464, 505, 504), (504, 505, 546, 545), (545, 546, 587, 586), (586, 587, 628, 627), (627, 628, 669, 668), (668, 669, 710, 709), (709, 710, 751, 750), (750, 751, 792, 791), (791, 792, 833, 832), (832, 833, 874, 873), (873, 874, 915, 914), (914, 915, 956, 955), (955, 956, 997, 996), (996, 997, 1038, 1037), (1037, 1038, 1079, 1078), (1078, 1079, 1120, 1119), (1119, 1120, 1161, 1160), (1160, 1161, 1202, 1201), (1201, 1202, 1243, 1242), (1242, 1243, 1284, 1283), (1283, 1284, 1325, 1324), (1324, 1325, 1366, 1365), (1365, 1366, 1407, 1406), (1406, 1407, 1448, 1447), (1447, 1448, 1489, 1488), (1488, 1489, 1530, 1529), (1529, 1530, 1571, 1570), (1570, 1571, 1612, 1611), (1611, 1612, 1653, 1652), (13, 14, 55, 54), (54, 55, 96, 95), (95, 96, 137, 136), (136, 137, 178, 177), (177, 178, 219, 218), (218, 219, 260, 259), (259, 260, 301, 300), (300, 301, 342, 341), (341, 342, 383, 382), (382, 383, 424, 423), (423, 424, 465, 464), (464, 465, 506, 505), (505, 506, 547, 546), (546, 547, 588, 587), (587, 588, 629, 628), (628, 629, 670, 669), (669, 670, 711, 710), (710, 711, 752, 751), (751, 752, 793, 792), (792, 793, 834, 833), (833, 834, 875, 874), (874, 875, 916, 915), (915, 916, 957, 956), (956, 957, 998, 997), (997, 998, 1039, 1038), (1038, 1039, 1080, 1079), (1079, 1080, 1121, 1120), (1120, 1121, 1162, 1161), (1161, 1162, 1203, 1202), (1202, 1203, 1244, 1243), (1243, 1244, 1285, 1284), (1284, 1285, 1326, 1325), (1325, 1326, 1367, 1366), (1366, 1367, 1408, 1407), (1407, 1408, 1449, 1448), (1448, 1449, 1490, 1489), (1489, 1490, 1531, 1530), (1530, 1531, 1572, 1571), (1571, 1572, 1613, 1612), (1612, 1613, 1654, 1653), (14, 15, 56, 55), (55, 56, 97, 96), (96, 97, 138, 137), (137, 138, 179, 178), (178, 179, 220, 219), (219, 220, 261, 260), (260, 261, 302, 301), (301, 302, 343, 342), (342, 343, 384, 383), (383, 384, 425, 424), (424, 425, 466, 465), (465, 466, 507, 506), (506, 507, 548, 547), (547, 548, 589, 588), (588, 589, 630, 629), (629, 630, 671, 670), (670, 671, 712, 711), (711, 712, 753, 752), (752, 753, 794, 793), (793, 794, 835, 834), (834, 835, 876, 875), (875, 876, 917, 916), (916, 917, 958, 957), (957, 958, 999, 998), (998, 999, 1040, 1039), (1039, 1040, 1081, 1080), (1080, 1081, 1122, 1121), (1121, 1122, 1163, 1162), (1162, 1163, 1204, 1203), (1203, 1204, 1245, 1244), (1244, 1245, 1286, 1285), (1285, 1286, 1327, 1326), (1326, 1327, 1368, 1367), (1367, 1368, 1409, 1408), (1408, 1409, 1450, 1449), (1449, 1450, 1491, 1490), (1490, 1491, 1532, 1531), (1531, 1532, 1573, 1572), (1572, 1573, 1614, 1613), (1613, 1614, 1655, 1654), (15, 16, 57, 56), (56, 57, 98, 97), (97, 98, 139, 138), (138, 139, 180, 179), (179, 180, 221, 220), (220, 221, 262, 261), (261, 262, 303, 302), (302, 303, 344, 343), (343, 344, 385, 384), (384, 385, 426, 425), (425, 426, 467, 466), (466, 467, 508, 507), (507, 508, 549, 548), (548, 549, 590, 589), (589, 590, 631, 630), (630, 631, 672, 671), (671, 672, 713, 712), (712, 713, 754, 753), (753, 754, 795, 794), (794, 795, 836, 835), (835, 836, 877, 876), (876, 877, 918, 917), (917, 918, 959, 958), (958, 959, 1000, 999), (999, 1000, 1041, 1040), (1040, 1041, 1082, 1081), (1081, 1082, 1123, 1122), (1122, 1123, 1164, 1163), (1163, 1164, 1205, 1204), (1204, 1205, 1246, 1245), (1245, 1246, 1287, 1286), (1286, 1287, 1328, 1327), (1327, 1328, 1369, 1368), (1368, 1369, 1410, 1409), (1409, 1410, 1451, 1450), (1450, 1451, 1492, 1491), (1491, 1492, 1533, 1532), (1532, 1533, 1574, 1573), (1573, 1574, 1615, 1614), (1614, 1615, 1656, 1655), (16, 17, 58, 57), (57, 58, 99, 98), (98, 99, 140, 139), (139, 140, 181, 180), (180, 181, 222, 221), (221, 222, 263, 262), (262, 263, 304, 303), (303, 304, 345, 344), (344, 345, 386, 385), (385, 386, 427, 426), (426, 427, 468, 467), (467, 468, 509, 508), (508, 509, 550, 549), (549, 550, 591, 590), (590, 591, 632, 631), (631, 632, 673, 672), (672, 673, 714, 713), (713, 714, 755, 754), (754, 755, 796, 795), (795, 796, 837, 836), (836, 837, 878, 877), (877, 878, 919, 918), (918, 919, 960, 959), (959, 960, 1001, 1000), (1000, 1001, 1042, 1041), (1041, 1042, 1083, 1082), (1082, 1083, 1124, 1123), (1123, 1124, 1165, 1164), (1164, 1165, 1206, 1205), (1205, 1206, 1247, 1246), (1246, 1247, 1288, 1287), (1287, 1288, 1329, 1328), (1328, 1329, 1370, 1369), (1369, 1370, 1411, 1410), (1410, 1411, 1452, 1451), (1451, 1452, 1493, 1492), (1492, 1493, 1534, 1533), (1533, 1534, 1575, 1574), (1574, 1575, 1616, 1615), (1615, 1616, 1657, 1656), (17, 18, 59, 58), (58, 59, 100, 99), (99, 100, 141, 140), (140, 141, 182, 181), (181, 182, 223, 222), (222, 223, 264, 263), (263, 264, 305, 304), (304, 305, 346, 345), (345, 346, 387, 386), (386, 387, 428, 427), (427, 428, 469, 468), (468, 469, 510, 509), (509, 510, 551, 550), (550, 551, 592, 591), (591, 592, 633, 632), (632, 633, 674, 673), (673, 674, 715, 714), (714, 715, 756, 755), (755, 756, 797, 796), (796, 797, 838, 837), (837, 838, 879, 878), (878, 879, 920, 919), (919, 920, 961, 960), (960, 961, 1002, 1001), (1001, 1002, 1043, 1042), (1042, 1043, 1084, 1083), (1083, 1084, 1125, 1124), (1124, 1125, 1166, 1165), (1165, 1166, 1207, 1206), (1206, 1207, 1248, 1247), (1247, 1248, 1289, 1288), (1288, 1289, 1330, 1329), (1329, 1330, 1371, 1370), (1370, 1371, 1412, 1411), (1411, 1412, 1453, 1452), (1452, 1453, 1494, 1493), (1493, 1494, 1535, 1534), (1534, 1535, 1576, 1575), (1575, 1576, 1617, 1616), (1616, 1617, 1658, 1657), (18, 19, 60, 59), (59, 60, 101, 100), (100, 101, 142, 141), (141, 142, 183, 182), (182, 183, 224, 223), (223, 224, 265, 264), (264, 265, 306, 305), (305, 306, 347, 346), (346, 347, 388, 387), (387, 388, 429, 428), (428, 429, 470, 469), (469, 470, 511, 510), (510, 511, 552, 551), (551, 552, 593, 592), (592, 593, 634, 633), (633, 634, 675, 674), (674, 675, 716, 715), (715, 716, 757, 756), (756, 757, 798, 797), (797, 798, 839, 838), (838, 839, 880, 879), (879, 880, 921, 920), (920, 921, 962, 961), (961, 962, 1003, 1002), (1002, 1003, 1044, 1043), (1043, 1044, 1085, 1084), (1084, 1085, 1126, 1125), (1125, 1126, 1167, 1166), (1166, 1167, 1208, 1207), (1207, 1208, 1249, 1248), (1248, 1249, 1290, 1289), (1289, 1290, 1331, 1330), (1330, 1331, 1372, 1371), (1371, 1372, 1413, 1412), (1412, 1413, 1454, 1453), (1453, 1454, 1495, 1494), (1494, 1495, 1536, 1535), (1535, 1536, 1577, 1576), (1576, 1577, 1618, 1617), (1617, 1618, 1659, 1658), (19, 20, 61, 60), (60, 61, 102, 101), (101, 102, 143, 142), (142, 143, 184, 183), (183, 184, 225, 224), (224, 225, 266, 265), (265, 266, 307, 306), (306, 307, 348, 347), (347, 348, 389, 388), (388, 389, 430, 429), (429, 430, 471, 470), (470, 471, 512, 511), (511, 512, 553, 552), (552, 553, 594, 593), (593, 594, 635, 634), (634, 635, 676, 675), (675, 676, 717, 716), (716, 717, 758, 757), (757, 758, 799, 798), (798, 799, 840, 839), (839, 840, 881, 880), (880, 881, 922, 921), (921, 922, 963, 962), (962, 963, 1004, 1003), (1003, 1004, 1045, 1044), (1044, 1045, 1086, 1085), (1085, 1086, 1127, 1126), (1126, 1127, 1168, 1167), (1167, 1168, 1209, 1208), (1208, 1209, 1250, 1249), (1249, 1250, 1291, 1290), (1290, 1291, 1332, 1331), (1331, 1332, 1373, 1372), (1372, 1373, 1414, 1413), (1413, 1414, 1455, 1454), (1454, 1455, 1496, 1495), (1495, 1496, 1537, 1536), (1536, 1537, 1578, 1577), (1577, 1578, 1619, 1618), (1618, 1619, 1660, 1659), (20, 21, 62, 61), (61, 62, 103, 102), (102, 103, 144, 143), (143, 144, 185, 184), (184, 185, 226, 225), (225, 226, 267, 266), (266, 267, 308, 307), (307, 308, 349, 348), (348, 349, 390, 389), (389, 390, 431, 430), (430, 431, 472, 471), (471, 472, 513, 512), (512, 513, 554, 553), (553, 554, 595, 594), (594, 595, 636, 635), (635, 636, 677, 676), (676, 677, 718, 717), (717, 718, 759, 758), (758, 759, 800, 799), (799, 800, 841, 840), (840, 841, 882, 881), (881, 882, 923, 922), (922, 923, 964, 963), (963, 964, 1005, 1004), (1004, 1005, 1046, 1045), (1045, 1046, 1087, 1086), (1086, 1087, 1128, 1127), (1127, 1128, 1169, 1168), (1168, 1169, 1210, 1209), (1209, 1210, 1251, 1250), (1250, 1251, 1292, 1291), (1291, 1292, 1333, 1332), (1332, 1333, 1374, 1373), (1373, 1374, 1415, 1414), (1414, 1415, 1456, 1455), (1455, 1456, 1497, 1496), (1496, 1497, 1538, 1537), (1537, 1538, 1579, 1578), (1578, 1579, 1620, 1619), (1619, 1620, 1661, 1660), (21, 22, 63, 62), (62, 63, 104, 103), (103, 104, 145, 144), (144, 145, 186, 185), (185, 186, 227, 226), (226, 227, 268, 267), (267, 268, 309, 308), (308, 309, 350, 349), (349, 350, 391, 390), (390, 391, 432, 431), (431, 432, 473, 472), (472, 473, 514, 513), (513, 514, 555, 554), (554, 555, 596, 595), (595, 596, 637, 636), (636, 637, 678, 677), (677, 678, 719, 718), (718, 719, 760, 759), (759, 760, 801, 800), (800, 801, 842, 841), (841, 842, 883, 882), (882, 883, 924, 923), (923, 924, 965, 964), (964, 965, 1006, 1005), (1005, 1006, 1047, 1046), (1046, 1047, 1088, 1087), (1087, 1088, 1129, 1128), (1128, 1129, 1170, 1169), (1169, 1170, 1211, 1210), (1210, 1211, 1252, 1251), (1251, 1252, 1293, 1292), (1292, 1293, 1334, 1333), (1333, 1334, 1375, 1374), (1374, 1375, 1416, 1415), (1415, 1416, 1457, 1456), (1456, 1457, 1498, 1497), (1497, 1498, 1539, 1538), (1538, 1539, 1580, 1579), (1579, 1580, 1621, 1620), (1620, 1621, 1662, 1661), (22, 23, 64, 63), (63, 64, 105, 104), (104, 105, 146, 145), (145, 146, 187, 186), (186, 187, 228, 227), (227, 228, 269, 268), (268, 269, 310, 309), (309, 310, 351, 350), (350, 351, 392, 391), (391, 392, 433, 432), (432, 433, 474, 473), (473, 474, 515, 514), (514, 515, 556, 555), (555, 556, 597, 596), (596, 597, 638, 637), (637, 638, 679, 678), (678, 679, 720, 719), (719, 720, 761, 760), (760, 761, 802, 801), (801, 802, 843, 842), (842, 843, 884, 883), (883, 884, 925, 924), (924, 925, 966, 965), (965, 966, 1007, 1006), (1006, 1007, 1048, 1047), (1047, 1048, 1089, 1088), (1088, 1089, 1130, 1129), (1129, 1130, 1171, 1170), (1170, 1171, 1212, 1211), (1211, 1212, 1253, 1252), (1252, 1253, 1294, 1293), (1293, 1294, 1335, 1334), (1334, 1335, 1376, 1375), (1375, 1376, 1417, 1416), (1416, 1417, 1458, 1457), (1457, 1458, 1499, 1498), (1498, 1499, 1540, 1539), (1539, 1540, 1581, 1580), (1580, 1581, 1622, 1621), (1621, 1622, 1663, 1662), (23, 24, 65, 64), (64, 65, 106, 105), (105, 106, 147, 146), (146, 147, 188, 187), (187, 188, 229, 228), (228, 229, 270, 269), (269, 270, 311, 310), (310, 311, 352, 351), (351, 352, 393, 392), (392, 393, 434, 433), (433, 434, 475, 474), (474, 475, 516, 515), (515, 516, 557, 556), (556, 557, 598, 597), (597, 598, 639, 638), (638, 639, 680, 679), (679, 680, 721, 720), (720, 721, 762, 761), (761, 762, 803, 802), (802, 803, 844, 843), (843, 844, 885, 884), (884, 885, 926, 925), (925, 926, 967, 966), (966, 967, 1008, 1007), (1007, 1008, 1049, 1048), (1048, 1049, 1090, 1089), (1089, 1090, 1131, 1130), (1130, 1131, 1172, 1171), (1171, 1172, 1213, 1212), (1212, 1213, 1254, 1253), (1253, 1254, 1295, 1294), (1294, 1295, 1336, 1335), (1335, 1336, 1377, 1376), (1376, 1377, 1418, 1417), (1417, 1418, 1459, 1458), (1458, 1459, 1500, 1499), (1499, 1500, 1541, 1540), (1540, 1541, 1582, 1581), (1581, 1582, 1623, 1622), (1622, 1623, 1664, 1663), (24, 25, 66, 65), (65, 66, 107, 106), (106, 107, 148, 147), (147, 148, 189, 188), (188, 189, 230, 229), (229, 230, 271, 270), (270, 271, 312, 311), (311, 312, 353, 352), (352, 353, 394, 393), (393, 394, 435, 434), (434, 435, 476, 475), (475, 476, 517, 516), (516, 517, 558, 557), (557, 558, 599, 598), (598, 599, 640, 639), (639, 640, 681, 680), (680, 681, 722, 721), (721, 722, 763, 762), (762, 763, 804, 803), (803, 804, 845, 844), (844, 845, 886, 885), (885, 886, 927, 926), (926, 927, 968, 967), (967, 968, 1009, 1008), (1008, 1009, 1050, 1049), (1049, 1050, 1091, 1090), (1090, 1091, 1132, 1131), (1131, 1132, 1173, 1172), (1172, 1173, 1214, 1213), (1213, 1214, 1255, 1254), (1254, 1255, 1296, 1295), (1295, 1296, 1337, 1336), (1336, 1337, 1378, 1377), (1377, 1378, 1419, 1418), (1418, 1419, 1460, 1459), (1459, 1460, 1501, 1500), (1500, 1501, 1542, 1541), (1541, 1542, 1583, 1582), (1582, 1583, 1624, 1623), (1623, 1624, 1665, 1664), (25, 26, 67, 66), (66, 67, 108, 107), (107, 108, 149, 148), (148, 149, 190, 189), (189, 190, 231, 230), (230, 231, 272, 271), (271, 272, 313, 312), (312, 313, 354, 353), (353, 354, 395, 394), (394, 395, 436, 435), (435, 436, 477, 476), (476, 477, 518, 517), (517, 518, 559, 558), (558, 559, 600, 599), (599, 600, 641, 640), (640, 641, 682, 681), (681, 682, 723, 722), (722, 723, 764, 763), (763, 764, 805, 804), (804, 805, 846, 845), (845, 846, 887, 886), (886, 887, 928, 927), (927, 928, 969, 968), (968, 969, 1010, 1009), (1009, 1010, 1051, 1050), (1050, 1051, 1092, 1091), (1091, 1092, 1133, 1132), (1132, 1133, 1174, 1173), (1173, 1174, 1215, 1214), (1214, 1215, 1256, 1255), (1255, 1256, 1297, 1296), (1296, 1297, 1338, 1337), (1337, 1338, 1379, 1378), (1378, 1379, 1420, 1419), (1419, 1420, 1461, 1460), (1460, 1461, 1502, 1501), (1501, 1502, 1543, 1542), (1542, 1543, 1584, 1583), (1583, 1584, 1625, 1624), (1624, 1625, 1666, 1665), (26, 27, 68, 67), (67, 68, 109, 108), (108, 109, 150, 149), (149, 150, 191, 190), (190, 191, 232, 231), (231, 232, 273, 272), (272, 273, 314, 313), (313, 314, 355, 354), (354, 355, 396, 395), (395, 396, 437, 436), (436, 437, 478, 477), (477, 478, 519, 518), (518, 519, 560, 559), (559, 560, 601, 600), (600, 601, 642, 641), (641, 642, 683, 682), (682, 683, 724, 723), (723, 724, 765, 764), (764, 765, 806, 805), (805, 806, 847, 846), (846, 847, 888, 887), (887, 888, 929, 928), (928, 929, 970, 969), (969, 970, 1011, 1010), (1010, 1011, 1052, 1051), (1051, 1052, 1093, 1092), (1092, 1093, 1134, 1133), (1133, 1134, 1175, 1174), (1174, 1175, 1216, 1215), (1215, 1216, 1257, 1256), (1256, 1257, 1298, 1297), (1297, 1298, 1339, 1338), (1338, 1339, 1380, 1379), (1379, 1380, 1421, 1420), (1420, 1421, 1462, 1461), (1461, 1462, 1503, 1502), (1502, 1503, 1544, 1543), (1543, 1544, 1585, 1584), (1584, 1585, 1626, 1625), (1625, 1626, 1667, 1666), (27, 28, 69, 68), (68, 69, 110, 109), (109, 110, 151, 150), (150, 151, 192, 191), (191, 192, 233, 232), (232, 233, 274, 273), (273, 274, 315, 314), (314, 315, 356, 355), (355, 356, 397, 396), (396, 397, 438, 437), (437, 438, 479, 478), (478, 479, 520, 519), (519, 520, 561, 560), (560, 561, 602, 601), (601, 602, 643, 642), (642, 643, 684, 683), (683, 684, 725, 724), (724, 725, 766, 765), (765, 766, 807, 806), (806, 807, 848, 847), (847, 848, 889, 888), (888, 889, 930, 929), (929, 930, 971, 970), (970, 971, 1012, 1011), (1011, 1012, 1053, 1052), (1052, 1053, 1094, 1093), (1093, 1094, 1135, 1134), (1134, 1135, 1176, 1175), (1175, 1176, 1217, 1216), (1216, 1217, 1258, 1257), (1257, 1258, 1299, 1298), (1298, 1299, 1340, 1339), (1339, 1340, 1381, 1380), (1380, 1381, 1422, 1421), (1421, 1422, 1463, 1462), (1462, 1463, 1504, 1503), (1503, 1504, 1545, 1544), (1544, 1545, 1586, 1585), (1585, 1586, 1627, 1626), (1626, 1627, 1668, 1667), (28, 29, 70, 69), (69, 70, 111, 110), (110, 111, 152, 151), (151, 152, 193, 192), (192, 193, 234, 233), (233, 234, 275, 274), (274, 275, 316, 315), (315, 316, 357, 356), (356, 357, 398, 397), (397, 398, 439, 438), (438, 439, 480, 479), (479, 480, 521, 520), (520, 521, 562, 561), (561, 562, 603, 602), (602, 603, 644, 643), (643, 644, 685, 684), (684, 685, 726, 725), (725, 726, 767, 766), (766, 767, 808, 807), (807, 808, 849, 848), (848, 849, 890, 889), (889, 890, 931, 930), (930, 931, 972, 971), (971, 972, 1013, 1012), (1012, 1013, 1054, 1053), (1053, 1054, 1095, 1094), (1094, 1095, 1136, 1135), (1135, 1136, 1177, 1176), (1176, 1177, 1218, 1217), (1217, 1218, 1259, 1258), (1258, 1259, 1300, 1299), (1299, 1300, 1341, 1340), (1340, 1341, 1382, 1381), (1381, 1382, 1423, 1422), (1422, 1423, 1464, 1463), (1463, 1464, 1505, 1504), (1504, 1505, 1546, 1545), (1545, 1546, 1587, 1586), (1586, 1587, 1628, 1627), (1627, 1628, 1669, 1668), (29, 30, 71, 70), (70, 71, 112, 111), (111, 112, 153, 152), (152, 153, 194, 193), (193, 194, 235, 234), (234, 235, 276, 275), (275, 276, 317, 316), (316, 317, 358, 357), (357, 358, 399, 398), (398, 399, 440, 439), (439, 440, 481, 480), (480, 481, 522, 521), (521, 522, 563, 562), (562, 563, 604, 603), (603, 604, 645, 644), (644, 645, 686, 685), (685, 686, 727, 726), (726, 727, 768, 767), (767, 768, 809, 808), (808, 809, 850, 849), (849, 850, 891, 890), (890, 891, 932, 931), (931, 932, 973, 972), (972, 973, 1014, 1013), (1013, 1014, 1055, 1054), (1054, 1055, 1096, 1095), (1095, 1096, 1137, 1136), (1136, 1137, 1178, 1177), (1177, 1178, 1219, 1218), (1218, 1219, 1260, 1259), (1259, 1260, 1301, 1300), (1300, 1301, 1342, 1341), (1341, 1342, 1383, 1382), (1382, 1383, 1424, 1423), (1423, 1424, 1465, 1464), (1464, 1465, 1506, 1505), (1505, 1506, 1547, 1546), (1546, 1547, 1588, 1587), (1587, 1588, 1629, 1628), (1628, 1629, 1670, 1669), (30, 31, 72, 71), (71, 72, 113, 112), (112, 113, 154, 153), (153, 154, 195, 194), (194, 195, 236, 235), (235, 236, 277, 276), (276, 277, 318, 317), (317, 318, 359, 358), (358, 359, 400, 399), (399, 400, 441, 440), (440, 441, 482, 481), (481, 482, 523, 522), (522, 523, 564, 563), (563, 564, 605, 604), (604, 605, 646, 645), (645, 646, 687, 686), (686, 687, 728, 727), (727, 728, 769, 768), (768, 769, 810, 809), (809, 810, 851, 850), (850, 851, 892, 891), (891, 892, 933, 932), (932, 933, 974, 973), (973, 974, 1015, 1014), (1014, 1015, 1056, 1055), (1055, 1056, 1097, 1096), (1096, 1097, 1138, 1137), (1137, 1138, 1179, 1178), (1178, 1179, 1220, 1219), (1219, 1220, 1261, 1260), (1260, 1261, 1302, 1301), (1301, 1302, 1343, 1342), (1342, 1343, 1384, 1383), (1383, 1384, 1425, 1424), (1424, 1425, 1466, 1465), (1465, 1466, 1507, 1506), (1506, 1507, 1548, 1547), (1547, 1548, 1589, 1588), (1588, 1589, 1630, 1629), (1629, 1630, 1671, 1670), (31, 32, 73, 72), (72, 73, 114, 113), (113, 114, 155, 154), (154, 155, 196, 195), (195, 196, 237, 236), (236, 237, 278, 277), (277, 278, 319, 318), (318, 319, 360, 359), (359, 360, 401, 400), (400, 401, 442, 441), (441, 442, 483, 482), (482, 483, 524, 523), (523, 524, 565, 564), (564, 565, 606, 605), (605, 606, 647, 646), (646, 647, 688, 687), (687, 688, 729, 728), (728, 729, 770, 769), (769, 770, 811, 810), (810, 811, 852, 851), (851, 852, 893, 892), (892, 893, 934, 933), (933, 934, 975, 974), (974, 975, 1016, 1015), (1015, 1016, 1057, 1056), (1056, 1057, 1098, 1097), (1097, 1098, 1139, 1138), (1138, 1139, 1180, 1179), (1179, 1180, 1221, 1220), (1220, 1221, 1262, 1261), (1261, 1262, 1303, 1302), (1302, 1303, 1344, 1343), (1343, 1344, 1385, 1384), (1384, 1385, 1426, 1425), (1425, 1426, 1467, 1466), (1466, 1467, 1508, 1507), (1507, 1508, 1549, 1548), (1548, 1549, 1590, 1589), (1589, 1590, 1631, 1630), (1630, 1631, 1672, 1671), (32, 33, 74, 73), (73, 74, 115, 114), (114, 115, 156, 155), (155, 156, 197, 196), (196, 197, 238, 237), (237, 238, 279, 278), (278, 279, 320, 319), (319, 320, 361, 360), (360, 361, 402, 401), (401, 402, 443, 442), (442, 443, 484, 483), (483, 484, 525, 524), (524, 525, 566, 565), (565, 566, 607, 606), (606, 607, 648, 647), (647, 648, 689, 688), (688, 689, 730, 729), (729, 730, 771, 770), (770, 771, 812, 811), (811, 812, 853, 852), (852, 853, 894, 893), (893, 894, 935, 934), (934, 935, 976, 975), (975, 976, 1017, 1016), (1016, 1017, 1058, 1057), (1057, 1058, 1099, 1098), (1098, 1099, 1140, 1139), (1139, 1140, 1181, 1180), (1180, 1181, 1222, 1221), (1221, 1222, 1263, 1262), (1262, 1263, 1304, 1303), (1303, 1304, 1345, 1344), (1344, 1345, 1386, 1385), (1385, 1386, 1427, 1426), (1426, 1427, 1468, 1467), (1467, 1468, 1509, 1508), (1508, 1509, 1550, 1549), (1549, 1550, 1591, 1590), (1590, 1591, 1632, 1631), (1631, 1632, 1673, 1672), (33, 34, 75, 74), (74, 75, 116, 115), (115, 116, 157, 156), (156, 157, 198, 197), (197, 198, 239, 238), (238, 239, 280, 279), (279, 280, 321, 320), (320, 321, 362, 361), (361, 362, 403, 402), (402, 403, 444, 443), (443, 444, 485, 484), (484, 485, 526, 525), (525, 526, 567, 566), (566, 567, 608, 607), (607, 608, 649, 648), (648, 649, 690, 689), (689, 690, 731, 730), (730, 731, 772, 771), (771, 772, 813, 812), (812, 813, 854, 853), (853, 854, 895, 894), (894, 895, 936, 935), (935, 936, 977, 976), (976, 977, 1018, 1017), (1017, 1018, 1059, 1058), (1058, 1059, 1100, 1099), (1099, 1100, 1141, 1140), (1140, 1141, 1182, 1181), (1181, 1182, 1223, 1222), (1222, 1223, 1264, 1263), (1263, 1264, 1305, 1304), (1304, 1305, 1346, 1345), (1345, 1346, 1387, 1386), (1386, 1387, 1428, 1427), (1427, 1428, 1469, 1468), (1468, 1469, 1510, 1509), (1509, 1510, 1551, 1550), (1550, 1551, 1592, 1591), (1591, 1592, 1633, 1632), (1632, 1633, 1674, 1673), (34, 35, 76, 75), (75, 76, 117, 116), (116, 117, 158, 157), (157, 158, 199, 198), (198, 199, 240, 239), (239, 240, 281, 280), (280, 281, 322, 321), (321, 322, 363, 362), (362, 363, 404, 403), (403, 404, 445, 444), (444, 445, 486, 485), (485, 486, 527, 526), (526, 527, 568, 567), (567, 568, 609, 608), (608, 609, 650, 649), (649, 650, 691, 690), (690, 691, 732, 731), (731, 732, 773, 772), (772, 773, 814, 813), (813, 814, 855, 854), (854, 855, 896, 895), (895, 896, 937, 936), (936, 937, 978, 977), (977, 978, 1019, 1018), (1018, 1019, 1060, 1059), (1059, 1060, 1101, 1100), (1100, 1101, 1142, 1141), (1141, 1142, 1183, 1182), (1182, 1183, 1224, 1223), (1223, 1224, 1265, 1264), (1264, 1265, 1306, 1305), (1305, 1306, 1347, 1346), (1346, 1347, 1388, 1387), (1387, 1388, 1429, 1428), (1428, 1429, 1470, 1469), (1469, 1470, 1511, 1510), (1510, 1511, 1552, 1551), (1551, 1552, 1593, 1592), (1592, 1593, 1634, 1633), (1633, 1634, 1675, 1674), (35, 36, 77, 76), (76, 77, 118, 117), (117, 118, 159, 158), (158, 159, 200, 199), (199, 200, 241, 240), (240, 241, 282, 281), (281, 282, 323, 322), (322, 323, 364, 363), (363, 364, 405, 404), (404, 405, 446, 445), (445, 446, 487, 486), (486, 487, 528, 527), (527, 528, 569, 568), (568, 569, 610, 609), (609, 610, 651, 650), (650, 651, 692, 691), (691, 692, 733, 732), (732, 733, 774, 773), (773, 774, 815, 814), (814, 815, 856, 855), (855, 856, 897, 896), (896, 897, 938, 937), (937, 938, 979, 978), (978, 979, 1020, 1019), (1019, 1020, 1061, 1060), (1060, 1061, 1102, 1101), (1101, 1102, 1143, 1142), (1142, 1143, 1184, 1183), (1183, 1184, 1225, 1224), (1224, 1225, 1266, 1265), (1265, 1266, 1307, 1306), (1306, 1307, 1348, 1347), (1347, 1348, 1389, 1388), (1388, 1389, 1430, 1429), (1429, 1430, 1471, 1470), (1470, 1471, 1512, 1511), (1511, 1512, 1553, 1552), (1552, 1553, 1594, 1593), (1593, 1594, 1635, 1634), (1634, 1635, 1676, 1675), (36, 37, 78, 77), (77, 78, 119, 118), (118, 119, 160, 159), (159, 160, 201, 200), (200, 201, 242, 241), (241, 242, 283, 282), (282, 283, 324, 323), (323, 324, 365, 364), (364, 365, 406, 405), (405, 406, 447, 446), (446, 447, 488, 487), (487, 488, 529, 528), (528, 529, 570, 569), (569, 570, 611, 610), (610, 611, 652, 651), (651, 652, 693, 692), (692, 693, 734, 733), (733, 734, 775, 774), (774, 775, 816, 815), (815, 816, 857, 856), (856, 857, 898, 897), (897, 898, 939, 938), (938, 939, 980, 979), (979, 980, 1021, 1020), (1020, 1021, 1062, 1061), (1061, 1062, 1103, 1102), (1102, 1103, 1144, 1143), (1143, 1144, 1185, 1184), (1184, 1185, 1226, 1225), (1225, 1226, 1267, 1266), (1266, 1267, 1308, 1307), (1307, 1308, 1349, 1348), (1348, 1349, 1390, 1389), (1389, 1390, 1431, 1430), (1430, 1431, 1472, 1471), (1471, 1472, 1513, 1512), (1512, 1513, 1554, 1553), (1553, 1554, 1595, 1594), (1594, 1595, 1636, 1635), (1635, 1636, 1677, 1676), (37, 38, 79, 78), (78, 79, 120, 119), (119, 120, 161, 160), (160, 161, 202, 201), (201, 202, 243, 242), (242, 243, 284, 283), (283, 284, 325, 324), (324, 325, 366, 365), (365, 366, 407, 406), (406, 407, 448, 447), (447, 448, 489, 488), (488, 489, 530, 529), (529, 530, 571, 570), (570, 571, 612, 611), (611, 612, 653, 652), (652, 653, 694, 693), (693, 694, 735, 734), (734, 735, 776, 775), (775, 776, 817, 816), (816, 817, 858, 857), (857, 858, 899, 898), (898, 899, 940, 939), (939, 940, 981, 980), (980, 981, 1022, 1021), (1021, 1022, 1063, 1062), (1062, 1063, 1104, 1103), (1103, 1104, 1145, 1144), (1144, 1145, 1186, 1185), (1185, 1186, 1227, 1226), (1226, 1227, 1268, 1267), (1267, 1268, 1309, 1308), (1308, 1309, 1350, 1349), (1349, 1350, 1391, 1390), (1390, 1391, 1432, 1431), (1431, 1432, 1473, 1472), (1472, 1473, 1514, 1513), (1513, 1514, 1555, 1554), (1554, 1555, 1596, 1595), (1595, 1596, 1637, 1636), (1636, 1637, 1678, 1677), (38, 39, 80, 79), (79, 80, 121, 120), (120, 121, 162, 161), (161, 162, 203, 202), (202, 203, 244, 243), (243, 244, 285, 284), (284, 285, 326, 325), (325, 326, 367, 366), (366, 367, 408, 407), (407, 408, 449, 448), (448, 449, 490, 489), (489, 490, 531, 530), (530, 531, 572, 571), (571, 572, 613, 612), (612, 613, 654, 653), (653, 654, 695, 694), (694, 695, 736, 735), (735, 736, 777, 776), (776, 777, 818, 817), (817, 818, 859, 858), (858, 859, 900, 899), (899, 900, 941, 940), (940, 941, 982, 981), (981, 982, 1023, 1022), (1022, 1023, 1064, 1063), (1063, 1064, 1105, 1104), (1104, 1105, 1146, 1145), (1145, 1146, 1187, 1186), (1186, 1187, 1228, 1227), (1227, 1228, 1269, 1268), (1268, 1269, 1310, 1309), (1309, 1310, 1351, 1350), (1350, 1351, 1392, 1391), (1391, 1392, 1433, 1432), (1432, 1433, 1474, 1473), (1473, 1474, 1515, 1514), (1514, 1515, 1556, 1555), (1555, 1556, 1597, 1596), (1596, 1597, 1638, 1637), (1637, 1638, 1679, 1678), (39, 40, 81, 80), (80, 81, 122, 121), (121, 122, 163, 162), (162, 163, 204, 203), (203, 204, 245, 244), (244, 245, 286, 285), (285, 286, 327, 326), (326, 327, 368, 367), (367, 368, 409, 408), (408, 409, 450, 449), (449, 450, 491, 490), (490, 491, 532, 531), (531, 532, 573, 572), (572, 573, 614, 613), (613, 614, 655, 654), (654, 655, 696, 695), (695, 696, 737, 736), (736, 737, 778, 777), (777, 778, 819, 818), (818, 819, 860, 859), (859, 860, 901, 900), (900, 901, 942, 941), (941, 942, 983, 982), (982, 983, 1024, 1023), (1023, 1024, 1065, 1064), (1064, 1065, 1106, 1105), (1105, 1106, 1147, 1146), (1146, 1147, 1188, 1187), (1187, 1188, 1229, 1228), (1228, 1229, 1270, 1269), (1269, 1270, 1311, 1310), (1310, 1311, 1352, 1351), (1351, 1352, 1393, 1392), (1392, 1393, 1434, 1433), (1433, 1434, 1475, 1474), (1474, 1475, 1516, 1515), (1515, 1516, 1557, 1556), (1556, 1557, 1598, 1597), (1597, 1598, 1639, 1638), (1638, 1639, 1680, 1679)])
me_new_mesh_002.materials.append(mat_texture_shader_005)
me_new_mesh_002.use_remesh_fix_poles = True
me_new_mesh_002.use_remesh_preserve_attributes = False
me_new_mesh_002.use_mirror_vertex_groups = False
me_new_mesh_002.update()

# ---- objects
ob_new_plane = bpy.data.objects.new('new_plane', me_new_mesh_002)
ob_camera = bpy.data.objects.new('Camera', cam_camera_001)
ob_sun = bpy.data.objects.new('Sun', light_sun)

# ---- transforms, parenting, visibility, modifiers, constraints
ob_new_plane.location = (0.0, 0.0, 0.0)
ob_new_plane.lineart.crease_threshold = 0.0
_m = ob_new_plane.modifiers.new('Subdivision', 'SUBSURF')
_m.uv_smooth = 'PRESERVE_CORNERS'
_m.levels = 3
_m.render_levels = 3
ob_camera.location = (-3.242, 6.648, -3.049)
ob_camera.rotation_euler = (4.321, 6.643e-09, 0.4538)
ob_camera.lineart.crease_threshold = 0.0
ob_sun.location = (0.0, 0.0, 0.0)
ob_sun.rotation_euler = (0.0, 0.5812, 0.0)
ob_sun.lineart.crease_threshold = 0.0

# ---- collection membership
col_collection.objects.link(ob_new_plane)
col_collection.objects.link(ob_camera)
col_collection.objects.link(ob_sun)

# ---- scene / render settings (as saved in the file)
scene.camera = ob_camera
scene.frame_start = 192; scene.frame_end = 901; scene.frame_set(850)
scene.render.engine = 'CYCLES'
scene.cycles.shading_system = True
scene.cycles.use_denoising = False
scene.cycles.samples = 128
scene.cycles.sampling_pattern = 'TABULATED_SOBOL'
scene.cycles.use_adaptive_sampling = False
scene.cycles.use_light_tree = False
scene.view_settings.view_transform = 'Filmic'
bpy.context.view_layer.update()

